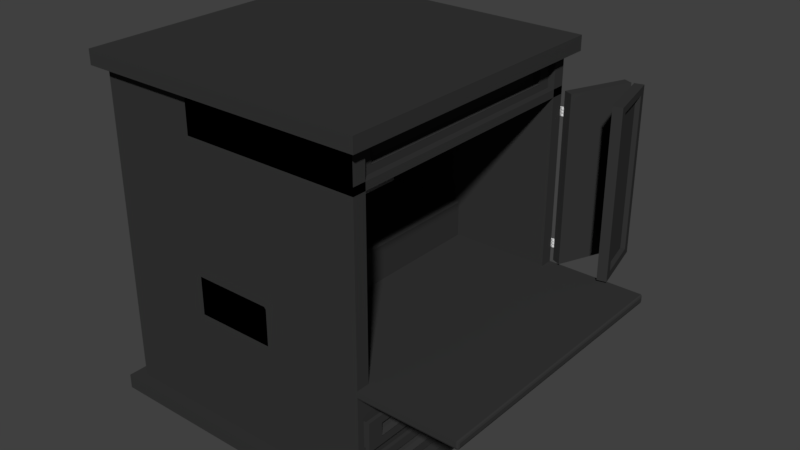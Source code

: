 # Source: altar03.blend  (saved by Blender 2.79.0; exported with 4.5.12 LTS)
import bpy
from mathutils import Matrix  # noqa: F401  (used for matrix-valued properties, if any)

bpy.ops.wm.read_factory_settings(use_empty=True)
scene = bpy.context.scene
scene.name = 'Scene'

# ---- collections
col_collection_1 = bpy.data.collections.new('Collection 1'); scene.collection.children.link(col_collection_1)

# ---- materials (node trees are filled in below, after node groups)
mat_material = bpy.data.materials.new('Material')
mat_material.alpha_threshold = 0.0
mat_material.use_transparent_shadow = False
mat_material.preview_render_type = 'FLAT'
mat_material.diffuse_color = (0.03741, 0.03741, 0.03741, 1.0)
mat_material.roughness = 0.5
mat_material.specular_intensity = 0.9
mat_material.line_color = (0.0, 0.0, 0.0, 1.0)
mat_material_001 = bpy.data.materials.new('Material.001')
mat_material_001.alpha_threshold = 0.0
mat_material_001.use_transparent_shadow = False
mat_material_001.roughness = 0.5

# ---- material node trees

# ---- world
world_world = bpy.data.worlds.new('World'); scene.world = world_world
world_world.color = (0.05088, 0.05088, 0.05088)
world_world.use_sun_shadow = False
world_world.sun_shadow_jitter_overblur = 0.0
world_world.cycles.sampling_method = 'MANUAL'

# ---- meshes
me_cube_015 = bpy.data.meshes.new('Cube.015')
me_cube_015.from_pydata([(-0.4442, -0.5943, 0.08085), (-0.4529, -0.5365, 0.215), (0.08897, -0.5894, 0.2984), (-0.4344, -0.6459, 0.2478), (-0.4485, -0.5523, 0.4648), (-0.437, -0.6199, 0.4851), (-0.8782, -0.5751, 0.06129), (-0.8715, -0.6148, 0.07321), (-0.8658, -0.6451, 0.1713), (-0.3629, -0.6254, 0.1407), (-0.3738, -0.5611, 0.1214), (-0.8834, -0.5411, 0.1401), (-0.05531, -0.5921, 0.1705), (-0.06044, -0.5582, 0.2493), (-0.04955, -0.6224, 0.2686), (-0.8632, -0.6544, 0.3182), (-0.8849, -0.5258, 0.2796), (-0.05785, -0.5674, 0.3961), (-0.3763, -0.5364, 0.3471), (-0.3587, -0.6404, 0.3783), (-0.05112, -0.6072, 0.4081), (-0.8824, -0.5351, 0.4264), (-0.367, -0.5854, 0.5058), (-0.8647, -0.6391, 0.4577), (-0.8766, -0.5654, 0.5246), (-0.8699, -0.6051, 0.5365), (-0.4442, -0.5943, 1.953), (-0.4529, -0.5365, 2.087), (0.08897, -0.5894, 2.171), (-0.4344, -0.6459, 2.12), (-0.4485, -0.5523, 2.337), (-0.437, -0.6199, 2.357), (-0.8782, -0.5751, 1.934), (-0.8715, -0.6148, 1.945), (-0.8658, -0.6451, 2.044), (-0.3629, -0.6254, 2.013), (-0.3738, -0.5611, 1.994), (-0.8834, -0.5411, 2.012), (-0.05531, -0.5921, 2.043), (-0.06044, -0.5582, 2.122), (-0.04955, -0.6224, 2.141), (-0.8632, -0.6544, 2.19), (-0.8849, -0.5258, 2.152), (-0.05785, -0.5674, 2.268), (-0.3763, -0.5364, 2.219), (-0.3587, -0.6404, 2.251), (-0.05112, -0.6072, 2.28), (-0.8824, -0.5351, 2.299), (-0.367, -0.5854, 2.378), (-0.8647, -0.6391, 2.33), (-0.8766, -0.5654, 2.397), (-0.8699, -0.6051, 2.409), (-1.815, -0.7252, -0.1223), (-1.815, -0.7252, 0.7975), (-1.815, -0.08314, -0.1223), (-1.815, -0.08314, 0.7975), (-0.8952, -0.7252, -0.1223), (-0.8952, -0.7252, 0.7975), (-0.8952, -0.08314, -0.1223), (-0.8952, -0.08314, 0.7975), (-1.815, -0.08314, 1.719), (-1.815, -0.08314, 0.7996), (-1.815, -0.7252, 1.719), (-1.815, -0.7252, 0.7996), (-1.815, -0.7252, 0.6356), (-1.815, -0.7252, 0.03962), (-1.815, -0.08314, 0.03962), (-1.815, -0.08314, 0.6356), (-0.8952, -0.08314, 0.03962), (-0.8952, -0.08314, 0.6356), (-0.8952, -0.7252, 0.03962), (-0.8952, -0.7252, 0.6356), (-0.8952, -0.7252, 0.7996), (-0.8952, -0.7252, 1.719), (-0.8952, -0.08314, 0.7996), (-0.8952, -0.08314, 1.719), (-1.815, -0.7252, 1.557), (-1.815, -0.7252, 0.9615), (-1.815, -0.08314, 0.9615), (-1.815, -0.08314, 1.557), (-0.8952, -0.08314, 0.9615), (-0.8952, -0.08314, 1.557), (-0.8952, -0.7252, 0.9615), (-0.8952, -0.7252, 1.557), (-1.815, -0.08314, 2.642), (-1.815, -0.08314, 1.722), (-1.815, -0.7252, 2.642), (-1.815, -0.7252, 1.722), (-0.8952, -0.7252, 1.722), (-0.8952, -0.7252, 2.642), (-0.8952, -0.08314, 1.722), (-0.8952, -0.08314, 2.642), (-1.815, -0.7252, 2.48), (-1.815, -0.7252, 1.884), (-1.815, -0.08314, 1.884), (-1.815, -0.08314, 2.48), (-0.8952, -0.08314, 1.884), (-0.8952, -0.08314, 2.48), (-0.8952, -0.7252, 1.884), (-0.8952, -0.7252, 2.48), (-1.815, -0.08314, 2.48), (-0.8952, -0.08314, 2.48), (-1.815, -0.08314, 2.588), (-0.8952, -0.08314, 2.588), (-2.077, -0.07869, 2.48), (-1.158, -0.0786, 2.48), (-2.077, -0.07869, 2.48), (-1.158, -0.0786, 2.48), (6.129, 0.5323, 1.926), (6.63, 0.5798, 2.058), (6.602, 0.516, 2.145), (5.682, 0.4908, 2.095), (6.494, 0.5677, 2.309), (5.908, 0.5127, 2.331), (5.948, 0.5649, 1.905), (5.603, 0.5326, 1.918), (5.341, 0.5082, 2.018), (5.921, 0.5042, 1.987), (6.478, 0.5565, 1.966), (6.243, 0.5929, 1.983), (6.462, 0.519, 2.016), (6.757, 0.5469, 2.094), (6.199, 0.4946, 2.116), (5.261, 0.5011, 2.165), (6.375, 0.6057, 2.122), (6.676, 0.5398, 2.241), (6.693, 0.5773, 2.191), (5.791, 0.4927, 2.225), (6.332, 0.5075, 2.255), (6.295, 0.5986, 2.269), (6.268, 0.5378, 2.351), (5.394, 0.5139, 2.304), (6.033, 0.5742, 2.368), (5.688, 0.5418, 2.381), (6.135, 0.5264, 0.04681), (6.637, 0.5739, 0.1789), (6.609, 0.51, 0.2653), (5.689, 0.4849, 0.2155), (6.501, 0.5617, 0.4293), (5.915, 0.5067, 0.4519), (5.954, 0.559, 0.02573), (5.61, 0.5267, 0.03904), (5.348, 0.5023, 0.1382), (5.928, 0.4983, 0.1079), (6.485, 0.5506, 0.08634), (6.249, 0.5869, 0.1034), (6.468, 0.5131, 0.1371), (6.763, 0.541, 0.2148), (6.206, 0.4887, 0.2363), (5.267, 0.4951, 0.2854), (6.382, 0.5997, 0.2423), (6.683, 0.5338, 0.3619), (6.699, 0.5714, 0.3111), (5.798, 0.4867, 0.346), (6.339, 0.5015, 0.3752), (6.302, 0.5926, 0.3895), (6.275, 0.5319, 0.4716), (5.4, 0.508, 0.4243), (6.039, 0.5682, 0.4886), (5.695, 0.5359, 0.502), (-2.219, -0.08466, 0.03144), (-2.221, -0.08278, 0.6274), (-1.476, -0.121, 0.03326), (-1.478, -0.1191, 0.6292), (-2.222, -0.08175, 0.9532), (-2.224, -0.07986, 1.549), (-1.479, -0.1181, 0.955), (-1.481, -0.1162, 1.551), (-2.226, -0.07883, 1.876), (-2.228, -0.07694, 2.472), (-1.483, -0.1151, 1.878), (-1.485, -0.1133, 2.474), (0.4697, 0.1615, -0.1411), (0.4665, 0.1644, 0.7787), (6.121, 0.6801, -0.1633), (6.118, 0.683, 0.7564), (1.213, 0.1252, -0.1392), (1.209, 0.1281, 0.7805), (6.864, 0.6438, -0.1615), (6.861, 0.6467, 0.7582), (6.115, 0.6859, 1.678), (6.118, 0.683, 0.7584), (0.4633, 0.1673, 1.7), (0.4665, 0.1644, 0.7807), (0.4671, 0.1639, 0.6168), (0.4691, 0.162, 0.02085), (6.121, 0.6806, -0.00143), (6.119, 0.6825, 0.5945), (6.864, 0.6443, 0.0003855), (6.862, 0.6462, 0.5963), (1.212, 0.1257, 0.02266), (1.21, 0.1276, 0.6186), (1.209, 0.1281, 0.7825), (1.206, 0.131, 1.702), (6.861, 0.6467, 0.7603), (6.858, 0.6496, 1.68), (0.4638, 0.1668, 1.539), (0.4659, 0.1649, 0.9426), (6.118, 0.6835, 0.9203), (6.116, 0.6854, 1.516), (6.861, 0.6472, 0.9222), (6.859, 0.6491, 1.518), (1.209, 0.1286, 0.9444), (1.207, 0.1305, 1.54), (6.112, 0.6888, 2.601), (6.115, 0.6859, 1.681), (0.4601, 0.1702, 2.623), (0.4633, 0.1673, 1.703), (1.206, 0.131, 1.705), (1.203, 0.1339, 2.625), (6.858, 0.6496, 1.683), (6.855, 0.6525, 2.603), (0.4606, 0.1697, 2.461), (0.4627, 0.1678, 1.865), (6.114, 0.6865, 1.843), (6.112, 0.6883, 2.439), (6.857, 0.6501, 1.845), (6.855, 0.652, 2.441), (1.206, 0.1315, 1.867), (1.204, 0.1334, 2.463), (1.214, 0.1259, 0.02265), (1.212, 0.1278, 0.6186), (0.4711, 0.1622, 0.02084), (0.469, 0.1641, 0.6168), (1.211, 0.1288, 0.9444), (1.209, 0.1307, 1.54), (0.4679, 0.1651, 0.9426), (0.4658, 0.167, 1.539), (1.208, 0.1317, 1.867), (1.206, 0.1336, 2.463), (0.4647, 0.168, 1.865), (0.4626, 0.1699, 2.461), (-1.203, 0.1238, 1.867), (-2.105, 0.04102, 1.871), (-1.816, 0.0903, 1.868), (0.2228, -0.06989, 1.876), (1.094, 0.01008, 1.873), (0.8109, -0.03764, 1.875), (-1.167, 0.1267, 2.463), (-2.11, 0.0402, 2.467), (-1.807, 0.09169, 2.464), (0.2005, -0.06986, 2.472), (1.082, 0.01108, 2.469), (0.7999, -0.03655, 2.471), (-1.2, 0.1209, 0.9443), (-2.102, 0.0381, 0.9478), (-1.812, 0.08738, 0.9456), (0.226, -0.07281, 0.9534), (1.098, 0.00716, 0.9499), (0.8141, -0.04056, 0.952), (-1.164, 0.1237, 1.54), (-2.107, 0.03728, 1.544), (-1.804, 0.08877, 1.542), (0.2037, -0.07278, 1.549), (1.085, 0.008159, 1.546), (0.8031, -0.03947, 1.548), (1.091, 0.007921, 0.624), (0.1895, -0.07484, 0.6276), (0.802, -0.04136, 0.6262), (-2.098, 0.03978, 0.6219), (-1.226, 0.1198, 0.6184), (-1.819, 0.08712, 0.6198), (-1.234, 0.117, 0.02251), (-2.116, 0.03604, 0.02599), (-1.825, 0.08443, 0.02386), (0.1539, -0.07772, 0.03166), (1.096, 0.008743, 0.02795), (0.7939, -0.04274, 0.03022), (-2.228, -0.07694, 2.472), (-1.485, -0.1133, 2.474), (0.4626, 0.1699, 2.461), (1.206, 0.1336, 2.463), (0.7999, -0.03655, 2.471), (1.082, 0.01108, 2.469), (-1.167, 0.1267, 2.463), (-1.807, 0.09169, 2.464), (0.2005, -0.06986, 2.472), (-2.11, 0.0402, 2.467), (-2.228, -0.0766, 2.579), (-1.485, -0.1129, 2.581), (0.4622, 0.1703, 2.569), (1.205, 0.1339, 2.57), (0.7996, -0.03622, 2.578), (1.082, 0.01142, 2.576), (-1.168, 0.127, 2.57), (-1.808, 0.09202, 2.572), (0.2001, -0.06952, 2.579), (-2.11, 0.04054, 2.574), (-1.476, -0.1213, -0.07026), (-2.219, -0.08499, -0.07208), (1.214, 0.1256, -0.08086), (0.4715, 0.1619, -0.08268), (0.7942, -0.04307, -0.0733), (1.097, 0.008415, -0.07557), (0.1542, -0.07805, -0.07186), (-1.233, 0.1166, -0.08101), (-1.825, 0.0841, -0.07966), (-2.116, 0.03571, -0.07753)], [], [(0, 7, 6), (0, 6, 10), (0, 10, 12), (0, 12, 9), (1, 11, 16), (2, 13, 17), (3, 14, 19), (1, 16, 18), (2, 17, 20), (3, 19, 15), (4, 21, 24), (5, 22, 25), (23, 5, 25), (25, 22, 24), (22, 4, 24), (15, 19, 23), (19, 5, 23), (20, 22, 5), (20, 17, 22), (17, 4, 22), (18, 21, 4), (18, 16, 21), (19, 20, 5), (19, 14, 20), (14, 2, 20), (17, 18, 4), (17, 13, 18), (13, 1, 18), (8, 3, 15), (9, 14, 3), (9, 12, 14), (12, 2, 14), (12, 13, 2), (12, 10, 13), (10, 1, 13), (10, 11, 1), (10, 6, 11), (8, 9, 3), (8, 7, 9), (7, 0, 9), (26, 33, 32), (26, 32, 36), (26, 36, 38), (26, 38, 35), (27, 37, 42), (28, 39, 43), (29, 40, 45), (27, 42, 44), (28, 43, 46), (29, 45, 41), (30, 47, 50), (31, 48, 51), (49, 31, 51), (51, 48, 50), (48, 30, 50), (41, 45, 49), (45, 31, 49), (46, 48, 31), (46, 43, 48), (43, 30, 48), (44, 47, 30), (44, 42, 47), (45, 46, 31), (45, 40, 46), (40, 28, 46), (43, 44, 30), (43, 39, 44), (39, 27, 44), (34, 29, 41), (35, 40, 29), (35, 38, 40), (38, 28, 40), (38, 39, 28), (38, 36, 39), (36, 27, 39), (36, 37, 27), (36, 32, 37), (34, 35, 29), (34, 33, 35), (33, 26, 35), (56, 70, 65, 52), (54, 66, 68, 58), (58, 68, 70, 56), (52, 65, 66, 54), (54, 58, 56, 52), (59, 55, 53, 57), (71, 57, 53, 64), (72, 82, 77, 63), (69, 59, 57, 71), (67, 55, 59, 69), (71, 64, 65, 70), (69, 71, 70, 68), (64, 67, 66, 65), (64, 53, 55, 67), (61, 78, 80, 74), (74, 80, 82, 72), (63, 77, 78, 61), (61, 74, 72, 63), (75, 60, 62, 73), (83, 73, 62, 76), (81, 75, 73, 83), (79, 60, 75, 81), (83, 76, 77, 82), (81, 83, 82, 80), (76, 79, 78, 77), (76, 62, 60, 79), (88, 98, 93, 87), (85, 94, 96, 90), (90, 96, 98, 88), (87, 93, 94, 85), (85, 90, 88, 87), (91, 84, 86, 89), (99, 89, 86, 92), (97, 91, 89, 99), (95, 84, 91, 97), (99, 92, 93, 98), (97, 99, 98, 96), (92, 95, 94, 93), (92, 86, 84, 95), (100, 101, 103, 102), (104, 105, 107, 106), (108, 115, 114), (108, 114, 118), (108, 118, 120), (108, 120, 117), (109, 119, 124), (110, 121, 125), (111, 122, 127), (109, 124, 126), (110, 125, 128), (111, 127, 123), (112, 129, 132), (113, 130, 133), (131, 113, 133), (133, 130, 132), (130, 112, 132), (123, 127, 131), (127, 113, 131), (128, 130, 113), (128, 125, 130), (125, 112, 130), (126, 129, 112), (126, 124, 129), (127, 128, 113), (127, 122, 128), (122, 110, 128), (125, 126, 112), (125, 121, 126), (121, 109, 126), (116, 111, 123), (117, 122, 111), (117, 120, 122), (120, 110, 122), (120, 121, 110), (120, 118, 121), (118, 109, 121), (118, 119, 109), (118, 114, 119), (116, 117, 111), (116, 115, 117), (115, 108, 117), (134, 141, 140), (134, 140, 144), (134, 144, 146), (134, 146, 143), (135, 145, 150), (136, 147, 151), (137, 148, 153), (135, 150, 152), (136, 151, 154), (137, 153, 149), (138, 155, 158), (139, 156, 159), (157, 139, 159), (159, 156, 158), (156, 138, 158), (149, 153, 157), (153, 139, 157), (154, 156, 139), (154, 151, 156), (151, 138, 156), (152, 155, 138), (152, 150, 155), (153, 154, 139), (153, 148, 154), (148, 136, 154), (151, 152, 138), (151, 147, 152), (147, 135, 152), (142, 137, 149), (143, 148, 137), (143, 146, 148), (146, 136, 148), (146, 147, 136), (146, 144, 147), (144, 135, 147), (144, 145, 135), (144, 140, 145), (142, 143, 137), (142, 141, 143), (141, 134, 143), (168, 169, 239, 233), (163, 162, 265, 257), (164, 165, 251, 245), (176, 190, 185, 172), (174, 186, 188, 178), (178, 188, 190, 176), (172, 185, 186, 174), (174, 178, 176, 172), (179, 175, 173, 177), (191, 177, 173, 184), (192, 202, 197, 183), (189, 179, 177, 191), (187, 175, 179, 189), (191, 184, 185, 190), (189, 191, 190, 188), (187, 189, 188, 186), (184, 187, 186, 185), (184, 173, 175, 187), (181, 198, 200, 194), (194, 200, 202, 192), (183, 197, 198, 181), (181, 194, 192, 183), (195, 180, 182, 193), (203, 193, 182, 196), (201, 195, 193, 203), (199, 180, 195, 201), (203, 196, 197, 202), (201, 203, 202, 200), (199, 201, 200, 198), (196, 199, 198, 197), (196, 182, 180, 199), (208, 218, 213, 207), (205, 214, 216, 210), (210, 216, 218, 208), (207, 213, 214, 205), (205, 210, 208, 207), (211, 204, 206, 209), (219, 209, 206, 212), (217, 211, 209, 219), (215, 204, 211, 217), (219, 212, 213, 218), (217, 219, 218, 216), (215, 217, 216, 214), (212, 215, 214, 213), (212, 206, 204, 215), (223, 221, 220, 222), (227, 225, 224, 226), (231, 229, 228, 230), (264, 262, 295, 296), (166, 164, 245, 247), (167, 166, 247, 253), (170, 168, 233, 235), (160, 161, 259, 263), (260, 256, 221, 223), (171, 170, 235, 241), (161, 163, 257, 259), (248, 244, 226, 224), (239, 169, 268, 277), (240, 239, 277, 275), (232, 238, 231, 230), (242, 236, 228, 229), (250, 254, 225, 227), (165, 167, 253, 251), (244, 250, 227, 226), (254, 248, 224, 225), (256, 266, 220, 221), (160, 263, 297, 289), (262, 260, 223, 222), (242, 229, 271, 273), (229, 231, 270, 271), (236, 242, 243, 237), (237, 243, 241, 235), (238, 232, 234, 240), (240, 234, 233, 239), (232, 236, 237, 234), (234, 237, 235, 233), (254, 250, 252, 255), (255, 252, 251, 253), (248, 254, 255, 249), (249, 255, 253, 247), (250, 244, 246, 252), (252, 246, 245, 251), (244, 248, 249, 246), (246, 249, 247, 245), (266, 256, 258, 267), (267, 258, 257, 265), (260, 262, 264, 261), (261, 264, 263, 259), (222, 220, 290, 291), (263, 264, 296, 297), (256, 260, 261, 258), (258, 261, 259, 257), (236, 232, 230, 228), (270, 274, 284, 280), (276, 272, 282, 286), (277, 268, 278, 287), (272, 273, 283, 282), (238, 240, 275, 274), (171, 241, 276, 269), (231, 238, 274, 270), (243, 242, 273, 272), (241, 243, 272, 276), (284, 283, 281, 280), (278, 279, 286, 287), (283, 284, 285, 282), (282, 285, 287, 286), (275, 277, 287, 285), (274, 275, 285, 284), (273, 271, 281, 283), (271, 270, 280, 281), (269, 276, 286, 279), (288, 289, 297, 294), (293, 295, 291, 290), (295, 293, 292, 296), (296, 292, 294, 297), (220, 266, 293, 290), (162, 160, 289, 288), (266, 267, 292, 293), (267, 265, 294, 292), (262, 222, 291, 295), (265, 162, 288, 294)])
me_cube_015.polygons.foreach_set('use_smooth', [1, 1, 1, 1, 1, 1, 1, 1, 1, 1, 1, 1, 1, 1, 1, 1, 1, 1, 1, 1, 1, 1, 1, 1, 1, 1, 1, 1, 1, 1, 1, 1, 1, 1, 1, 1, 1, 1, 1, 1, 1, 1, 1, 1, 1, 1, 1, 1, 1, 1, 1, 1, 1, 1, 1, 1, 1, 1, 1, 1, 1, 1, 1, 1, 1, 1, 1, 1, 1, 1, 1, 1, 1, 1, 1, 1, 1, 1, 1, 1, 0, 0, 0, 0, 0, 0, 0, 0, 0, 0, 0, 0, 0, 0, 0, 0, 0, 0, 0, 0, 0, 0, 0, 0, 0, 0, 0, 0, 0, 0, 0, 0, 0, 0, 0, 0, 0, 0, 0, 0, 0, 1, 1, 1, 1, 1, 1, 1, 1, 1, 1, 1, 1, 1, 1, 1, 1, 1, 1, 1, 1, 1, 1, 1, 1, 1, 1, 1, 1, 1, 1, 1, 1, 1, 1, 1, 1, 1, 1, 1, 1, 1, 1, 1, 1, 1, 1, 1, 1, 1, 1, 1, 1, 1, 1, 1, 1, 1, 1, 1, 1, 1, 1, 1, 1, 1, 1, 1, 1, 1, 1, 1, 1, 1, 1, 1, 1, 1, 1, 1, 1, 0, 0, 0, 0, 0, 0, 0, 0, 0, 0, 0, 0, 0, 0, 0, 0, 0, 0, 0, 0, 0, 0, 0, 0, 0, 0, 0, 0, 0, 0, 0, 0, 0, 0, 0, 0, 0, 0, 0, 0, 0, 0, 0, 0, 0, 0, 0, 0, 0, 0, 0, 0, 0, 0, 0, 0, 0, 0, 0, 0, 0, 0, 0, 0, 0, 0, 0, 0, 0, 0, 0, 0, 0, 0, 0, 0, 0, 0, 0, 0, 0, 0, 0, 0, 0, 0, 0, 0, 0, 0, 0, 0, 0, 0, 0, 0, 0, 0, 0, 0, 0, 0, 0, 0, 0, 0, 0, 0, 0, 0, 0, 0, 0, 0, 0, 0, 0, 0, 0, 0, 0])
me_cube_015.use_remesh_preserve_volume = False
me_cube_015.use_remesh_preserve_attributes = False
me_cube_015.use_mirror_vertex_groups = False
me_cube_015.update()
me_cube_014 = bpy.data.meshes.new('Cube.014')
me_cube_014.from_pydata([(-0.4442, -0.5943, 0.08085), (-0.4529, -0.5365, 0.215), (0.08897, -0.5894, 0.2984), (-0.4344, -0.6459, 0.2478), (-0.4485, -0.5523, 0.4648), (-0.437, -0.6199, 0.4851), (-0.8782, -0.5751, 0.06129), (-0.8715, -0.6148, 0.07321), (-0.8658, -0.6451, 0.1713), (-0.3629, -0.6254, 0.1407), (-0.3738, -0.5611, 0.1214), (-0.8834, -0.5411, 0.1401), (-0.05531, -0.5921, 0.1705), (-0.06044, -0.5582, 0.2493), (-0.04955, -0.6224, 0.2686), (-0.8632, -0.6544, 0.3182), (-0.8849, -0.5258, 0.2796), (-0.05785, -0.5674, 0.3961), (-0.3763, -0.5364, 0.3471), (-0.3587, -0.6404, 0.3783), (-0.05112, -0.6072, 0.4081), (-0.8824, -0.5351, 0.4264), (-0.367, -0.5854, 0.5058), (-0.8647, -0.6391, 0.4577), (-0.8766, -0.5654, 0.5246), (-0.8699, -0.6051, 0.5365), (-0.4442, -0.5943, 1.953), (-0.4529, -0.5365, 2.087), (0.08897, -0.5894, 2.171), (-0.4344, -0.6459, 2.12), (-0.4485, -0.5523, 2.337), (-0.437, -0.6199, 2.357), (-0.8782, -0.5751, 1.934), (-0.8715, -0.6148, 1.945), (-0.8658, -0.6451, 2.044), (-0.3629, -0.6254, 2.013), (-0.3738, -0.5611, 1.994), (-0.8834, -0.5411, 2.012), (-0.05531, -0.5921, 2.043), (-0.06044, -0.5582, 2.122), (-0.04955, -0.6224, 2.141), (-0.8632, -0.6544, 2.19), (-0.8849, -0.5258, 2.152), (-0.05785, -0.5674, 2.268), (-0.3763, -0.5364, 2.219), (-0.3587, -0.6404, 2.251), (-0.05112, -0.6072, 2.28), (-0.8824, -0.5351, 2.299), (-0.367, -0.5854, 2.378), (-0.8647, -0.6391, 2.33), (-0.8766, -0.5654, 2.397), (-0.8699, -0.6051, 2.409), (-1.815, -0.7252, -0.1223), (-1.815, -0.7252, 0.7975), (-1.815, -0.08314, -0.1223), (-1.815, -0.08314, 0.7975), (-0.8952, -0.7252, -0.1223), (-0.8952, -0.7252, 0.7975), (-0.8952, -0.08314, -0.1223), (-0.8952, -0.08314, 0.7975), (-1.815, -0.08314, 1.719), (-1.815, -0.08314, 0.7996), (-1.815, -0.7252, 1.719), (-1.815, -0.7252, 0.7996), (-1.815, -0.7252, 0.6356), (-1.815, -0.7252, 0.03962), (-1.815, -0.08314, 0.03962), (-1.815, -0.08314, 0.6356), (-0.8952, -0.08314, 0.03962), (-0.8952, -0.08314, 0.6356), (-0.8952, -0.7252, 0.03962), (-0.8952, -0.7252, 0.6356), (-0.8952, -0.7252, 0.7996), (-0.8952, -0.7252, 1.719), (-0.8952, -0.08314, 0.7996), (-0.8952, -0.08314, 1.719), (-1.815, -0.7252, 1.557), (-1.815, -0.7252, 0.9615), (-1.815, -0.08314, 0.9615), (-1.815, -0.08314, 1.557), (-0.8952, -0.08314, 0.9615), (-0.8952, -0.08314, 1.557), (-0.8952, -0.7252, 0.9615), (-0.8952, -0.7252, 1.557), (-1.815, -0.08314, 2.642), (-1.815, -0.08314, 1.722), (-1.815, -0.7252, 2.642), (-1.815, -0.7252, 1.722), (-0.8952, -0.7252, 1.722), (-0.8952, -0.7252, 2.642), (-0.8952, -0.08314, 1.722), (-0.8952, -0.08314, 2.642), (-1.815, -0.7252, 2.48), (-1.815, -0.7252, 1.884), (-1.815, -0.08314, 1.884), (-1.815, -0.08314, 2.48), (-0.8952, -0.08314, 1.884), (-0.8952, -0.08314, 2.48), (-0.8952, -0.7252, 1.884), (-0.8952, -0.7252, 2.48), (-1.815, -0.08314, 2.48), (-0.8952, -0.08314, 2.48), (-1.815, -0.08314, 2.588), (-0.8952, -0.08314, 2.588), (-1.583, -0.1153, 2.482), (-0.7967, -0.1473, 2.483), (-1.583, -0.1153, 2.482), (-0.7967, -0.1473, 2.483), (10.19, 0.1201, 1.946), (10.98, 0.1432, 2.079), (10.46, 0.08969, 2.165), (9.479, 0.1003, 2.113), (10.76, 0.1377, 2.329), (9.836, 0.1111, 2.35), (10.29, 0.1542, 1.925), (9.741, 0.1387, 1.937), (9.325, 0.127, 2.036), (9.79, 0.1034, 2.006), (10.67, 0.1286, 1.986), (10.75, 0.1678, 2.003), (10.37, 0.09715, 2.037), (10.83, 0.1107, 2.115), (9.95, 0.0855, 2.135), (9.198, 0.1238, 2.183), (10.96, 0.1742, 2.142), (10.7, 0.1075, 2.262), (11.01, 0.1389, 2.211), (9.583, 0.09811, 2.244), (10.16, 0.09189, 2.274), (10.84, 0.171, 2.289), (10.34, 0.1201, 2.371), (9.407, 0.1302, 2.322), (10.42, 0.1593, 2.388), (9.874, 0.1437, 2.4), (10.19, 0.1141, 0.06644), (10.99, 0.1372, 0.1997), (10.47, 0.08374, 0.2855), (9.486, 0.09433, 0.2341), (10.77, 0.1317, 0.4497), (9.843, 0.1052, 0.471), (10.29, 0.1483, 0.04535), (9.748, 0.1327, 0.05786), (9.332, 0.1211, 0.1564), (9.797, 0.09742, 0.127), (10.68, 0.1226, 0.1067), (10.76, 0.1619, 0.1237), (10.37, 0.0912, 0.1571), (10.84, 0.1048, 0.2355), (9.956, 0.07956, 0.2557), (9.204, 0.1178, 0.3034), (10.97, 0.1683, 0.2629), (10.71, 0.1015, 0.3825), (11.02, 0.133, 0.332), (9.59, 0.09217, 0.3648), (10.17, 0.08594, 0.395), (10.84, 0.165, 0.4099), (10.35, 0.1141, 0.4915), (9.414, 0.1242, 0.4426), (10.43, 0.1534, 0.5085), (9.88, 0.1378, 0.521), (-1.689, -0.1163, 0.03301), (-1.691, -0.1144, 0.629), (-1.337, -0.1732, 0.03567), (-1.339, -0.1713, 0.6316), (-1.692, -0.1134, 0.9548), (-1.694, -0.1115, 1.551), (-1.34, -0.1703, 0.9574), (-1.342, -0.1684, 1.553), (-1.695, -0.1105, 1.878), (-1.697, -0.1086, 2.473), (-1.343, -0.1674, 1.88), (-1.345, -0.1655, 2.476), (2.525, 7.75e-05, -0.1333), (2.522, 0.002988, 0.7865), (11.38, 0.2458, -0.1424), (11.38, 0.2487, 0.7773), (2.877, -0.05683, -0.1306), (2.874, -0.05392, 0.7892), (11.73, 0.1889, -0.1398), (11.73, 0.1918, 0.78), (11.38, 0.2516, 1.699), (11.38, 0.2487, 0.7793), (2.519, 0.005905, 1.708), (2.522, 0.002994, 0.7885), (2.522, 0.002476, 0.6246), (2.524, 0.0005897, 0.02864), (11.38, 0.2463, 0.01947), (11.38, 0.2482, 0.6154), (11.73, 0.1894, 0.02214), (11.73, 0.1913, 0.6181), (2.876, -0.05631, 0.03131), (2.874, -0.05443, 0.6273), (2.874, -0.05391, 0.7912), (2.871, -0.051, 1.711), (11.73, 0.1918, 0.782), (11.73, 0.1947, 1.702), (2.519, 0.005393, 1.546), (2.521, 0.003507, 0.9504), (11.38, 0.2492, 0.9413), (11.38, 0.2511, 1.537), (11.73, 0.1923, 0.9439), (11.73, 0.1942, 1.54), (2.873, -0.0534, 0.9531), (2.871, -0.05151, 1.549), (11.37, 0.2546, 2.622), (11.38, 0.2516, 1.702), (2.515, 0.008825, 2.631), (2.519, 0.005914, 1.711), (2.871, -0.05099, 1.714), (2.867, -0.04808, 2.634), (11.73, 0.1947, 1.705), (11.72, 0.1977, 2.624), (2.516, 0.008313, 2.469), (2.518, 0.006427, 1.873), (11.38, 0.2522, 1.864), (11.37, 0.254, 2.46), (11.73, 0.1953, 1.867), (11.73, 0.1971, 2.463), (2.87, -0.05048, 1.876), (2.868, -0.04859, 2.472), (2.88, -0.05623, 0.0313), (2.877, -0.05434, 0.6272), (2.527, 0.0006758, 0.02864), (2.525, 0.002562, 0.6246), (2.876, -0.05331, 0.9531), (2.874, -0.05142, 1.549), (2.524, 0.003593, 0.9504), (2.522, 0.005479, 1.546), (2.873, -0.05039, 1.876), (2.871, -0.0485, 2.472), (2.521, 0.006513, 1.873), (2.519, 0.008399, 2.469), (0.7532, 0.02688, 1.872), (-0.6603, -0.01234, 1.873), (-0.03012, 0.01965, 1.872), (0.4648, -0.1882, 1.882), (1.831, -0.1503, 1.88), (1.218, -0.1812, 1.881), (0.791, 0.0283, 2.468), (-0.6857, -0.01267, 2.469), (-0.02735, 0.02075, 2.468), (0.431, -0.1872, 2.477), (1.813, -0.1488, 2.476), (1.202, -0.1796, 2.477), (0.7564, 0.02396, 0.9491), (-0.6571, -0.01526, 0.9506), (-0.0269, 0.01673, 0.9492), (0.468, -0.1911, 0.9588), (1.834, -0.1532, 0.9574), (1.221, -0.1841, 0.9586), (0.7943, 0.02538, 1.545), (-0.6825, -0.01559, 1.547), (-0.02413, 0.01783, 1.545), (0.4342, -0.1901, 1.555), (1.816, -0.1517, 1.553), (1.205, -0.1826, 1.555), (1.843, -0.1525, 0.6315), (0.4292, -0.1917, 0.6329), (1.212, -0.1844, 0.6328), (-0.6325, -0.01407, 0.6246), (0.7333, 0.02383, 0.6232), (-0.02602, 0.01661, 0.6234), (0.7201, 0.02149, 0.02729), (-0.6621, -0.01684, 0.02872), (-0.03768, 0.01433, 0.02744), (0.3913, -0.1931, 0.03696), (1.868, -0.1521, 0.03543), (1.21, -0.1855, 0.0368), (-1.697, -0.1086, 2.473), (-1.345, -0.1655, 2.476), (2.519, 0.008399, 2.469), (2.871, -0.0485, 2.472), (1.202, -0.1796, 2.477), (1.813, -0.1488, 2.476), (0.791, 0.0283, 2.468), (-0.02735, 0.02075, 2.468), (0.431, -0.1872, 2.477), (-0.6857, -0.01267, 2.469), (-1.698, -0.1082, 2.581), (-1.346, -0.1651, 2.583), (2.519, 0.008738, 2.576), (2.871, -0.04817, 2.579), (1.201, -0.1793, 2.585), (1.813, -0.1485, 2.583), (0.7907, 0.02864, 2.575), (-0.02772, 0.02109, 2.575), (0.4306, -0.1868, 2.585), (-0.6861, -0.01233, 2.577), (-1.336, -0.1735, -0.06785), (-1.688, -0.1166, -0.07051), (2.88, -0.05656, -0.07222), (2.528, 0.000348, -0.07488), (1.21, -0.1859, -0.06672), (1.868, -0.1525, -0.06809), (0.3917, -0.1934, -0.06656), (0.7205, 0.02117, -0.07623), (-0.03731, 0.01401, -0.07607), (-0.6618, -0.01716, -0.0748)], [], [(0, 7, 6), (0, 6, 10), (0, 10, 12), (0, 12, 9), (1, 11, 16), (2, 13, 17), (3, 14, 19), (1, 16, 18), (2, 17, 20), (3, 19, 15), (4, 21, 24), (5, 22, 25), (23, 5, 25), (25, 22, 24), (22, 4, 24), (15, 19, 23), (19, 5, 23), (20, 22, 5), (20, 17, 22), (17, 4, 22), (18, 21, 4), (18, 16, 21), (19, 20, 5), (19, 14, 20), (14, 2, 20), (17, 18, 4), (17, 13, 18), (13, 1, 18), (8, 3, 15), (9, 14, 3), (9, 12, 14), (12, 2, 14), (12, 13, 2), (12, 10, 13), (10, 1, 13), (10, 11, 1), (10, 6, 11), (8, 9, 3), (8, 7, 9), (7, 0, 9), (26, 33, 32), (26, 32, 36), (26, 36, 38), (26, 38, 35), (27, 37, 42), (28, 39, 43), (29, 40, 45), (27, 42, 44), (28, 43, 46), (29, 45, 41), (30, 47, 50), (31, 48, 51), (49, 31, 51), (51, 48, 50), (48, 30, 50), (41, 45, 49), (45, 31, 49), (46, 48, 31), (46, 43, 48), (43, 30, 48), (44, 47, 30), (44, 42, 47), (45, 46, 31), (45, 40, 46), (40, 28, 46), (43, 44, 30), (43, 39, 44), (39, 27, 44), (34, 29, 41), (35, 40, 29), (35, 38, 40), (38, 28, 40), (38, 39, 28), (38, 36, 39), (36, 27, 39), (36, 37, 27), (36, 32, 37), (34, 35, 29), (34, 33, 35), (33, 26, 35), (56, 70, 65, 52), (54, 66, 68, 58), (58, 68, 70, 56), (52, 65, 66, 54), (54, 58, 56, 52), (59, 55, 53, 57), (71, 57, 53, 64), (72, 82, 77, 63), (69, 59, 57, 71), (67, 55, 59, 69), (71, 64, 65, 70), (69, 71, 70, 68), (64, 67, 66, 65), (64, 53, 55, 67), (61, 78, 80, 74), (74, 80, 82, 72), (63, 77, 78, 61), (61, 74, 72, 63), (75, 60, 62, 73), (83, 73, 62, 76), (81, 75, 73, 83), (79, 60, 75, 81), (83, 76, 77, 82), (81, 83, 82, 80), (76, 79, 78, 77), (76, 62, 60, 79), (88, 98, 93, 87), (85, 94, 96, 90), (90, 96, 98, 88), (87, 93, 94, 85), (85, 90, 88, 87), (91, 84, 86, 89), (99, 89, 86, 92), (97, 91, 89, 99), (95, 84, 91, 97), (99, 92, 93, 98), (97, 99, 98, 96), (92, 95, 94, 93), (92, 86, 84, 95), (100, 101, 103, 102), (104, 105, 107, 106), (108, 115, 114), (108, 114, 118), (108, 118, 120), (108, 120, 117), (109, 119, 124), (110, 121, 125), (111, 122, 127), (109, 124, 126), (110, 125, 128), (111, 127, 123), (112, 129, 132), (113, 130, 133), (131, 113, 133), (133, 130, 132), (130, 112, 132), (123, 127, 131), (127, 113, 131), (128, 130, 113), (128, 125, 130), (125, 112, 130), (126, 129, 112), (126, 124, 129), (127, 128, 113), (127, 122, 128), (122, 110, 128), (125, 126, 112), (125, 121, 126), (121, 109, 126), (116, 111, 123), (117, 122, 111), (117, 120, 122), (120, 110, 122), (120, 121, 110), (120, 118, 121), (118, 109, 121), (118, 119, 109), (118, 114, 119), (116, 117, 111), (116, 115, 117), (115, 108, 117), (134, 141, 140), (134, 140, 144), (134, 144, 146), (134, 146, 143), (135, 145, 150), (136, 147, 151), (137, 148, 153), (135, 150, 152), (136, 151, 154), (137, 153, 149), (138, 155, 158), (139, 156, 159), (157, 139, 159), (159, 156, 158), (156, 138, 158), (149, 153, 157), (153, 139, 157), (154, 156, 139), (154, 151, 156), (151, 138, 156), (152, 155, 138), (152, 150, 155), (153, 154, 139), (153, 148, 154), (148, 136, 154), (151, 152, 138), (151, 147, 152), (147, 135, 152), (142, 137, 149), (143, 148, 137), (143, 146, 148), (146, 136, 148), (146, 147, 136), (146, 144, 147), (144, 135, 147), (144, 145, 135), (144, 140, 145), (142, 143, 137), (142, 141, 143), (141, 134, 143), (168, 169, 239, 233), (163, 162, 265, 257), (164, 165, 251, 245), (176, 190, 185, 172), (174, 186, 188, 178), (178, 188, 190, 176), (172, 185, 186, 174), (174, 178, 176, 172), (179, 175, 173, 177), (191, 177, 173, 184), (192, 202, 197, 183), (189, 179, 177, 191), (187, 175, 179, 189), (191, 184, 185, 190), (189, 191, 190, 188), (187, 189, 188, 186), (184, 187, 186, 185), (184, 173, 175, 187), (181, 198, 200, 194), (194, 200, 202, 192), (183, 197, 198, 181), (181, 194, 192, 183), (195, 180, 182, 193), (203, 193, 182, 196), (201, 195, 193, 203), (199, 180, 195, 201), (203, 196, 197, 202), (201, 203, 202, 200), (199, 201, 200, 198), (196, 199, 198, 197), (196, 182, 180, 199), (208, 218, 213, 207), (205, 214, 216, 210), (210, 216, 218, 208), (207, 213, 214, 205), (205, 210, 208, 207), (211, 204, 206, 209), (219, 209, 206, 212), (217, 211, 209, 219), (215, 204, 211, 217), (219, 212, 213, 218), (217, 219, 218, 216), (215, 217, 216, 214), (212, 215, 214, 213), (212, 206, 204, 215), (223, 221, 220, 222), (227, 225, 224, 226), (231, 229, 228, 230), (264, 262, 295, 296), (166, 164, 245, 247), (167, 166, 247, 253), (170, 168, 233, 235), (160, 161, 259, 263), (260, 256, 221, 223), (171, 170, 235, 241), (161, 163, 257, 259), (248, 244, 226, 224), (239, 169, 268, 277), (240, 239, 277, 275), (232, 238, 231, 230), (242, 236, 228, 229), (250, 254, 225, 227), (165, 167, 253, 251), (244, 250, 227, 226), (254, 248, 224, 225), (256, 266, 220, 221), (160, 263, 297, 289), (262, 260, 223, 222), (242, 229, 271, 273), (229, 231, 270, 271), (236, 242, 243, 237), (237, 243, 241, 235), (238, 232, 234, 240), (240, 234, 233, 239), (232, 236, 237, 234), (234, 237, 235, 233), (254, 250, 252, 255), (255, 252, 251, 253), (248, 254, 255, 249), (249, 255, 253, 247), (250, 244, 246, 252), (252, 246, 245, 251), (244, 248, 249, 246), (246, 249, 247, 245), (266, 256, 258, 267), (267, 258, 257, 265), (260, 262, 264, 261), (261, 264, 263, 259), (222, 220, 290, 291), (263, 264, 296, 297), (256, 260, 261, 258), (258, 261, 259, 257), (236, 232, 230, 228), (270, 274, 284, 280), (276, 272, 282, 286), (277, 268, 278, 287), (272, 273, 283, 282), (238, 240, 275, 274), (171, 241, 276, 269), (231, 238, 274, 270), (243, 242, 273, 272), (241, 243, 272, 276), (284, 283, 281, 280), (278, 279, 286, 287), (283, 284, 285, 282), (282, 285, 287, 286), (275, 277, 287, 285), (274, 275, 285, 284), (273, 271, 281, 283), (271, 270, 280, 281), (269, 276, 286, 279), (288, 289, 297, 294), (293, 295, 291, 290), (295, 293, 292, 296), (296, 292, 294, 297), (220, 266, 293, 290), (162, 160, 289, 288), (266, 267, 292, 293), (267, 265, 294, 292), (262, 222, 291, 295), (265, 162, 288, 294)])
me_cube_014.polygons.foreach_set('use_smooth', [1, 1, 1, 1, 1, 1, 1, 1, 1, 1, 1, 1, 1, 1, 1, 1, 1, 1, 1, 1, 1, 1, 1, 1, 1, 1, 1, 1, 1, 1, 1, 1, 1, 1, 1, 1, 1, 1, 1, 1, 1, 1, 1, 1, 1, 1, 1, 1, 1, 1, 1, 1, 1, 1, 1, 1, 1, 1, 1, 1, 1, 1, 1, 1, 1, 1, 1, 1, 1, 1, 1, 1, 1, 1, 1, 1, 1, 1, 1, 1, 0, 0, 0, 0, 0, 0, 0, 0, 0, 0, 0, 0, 0, 0, 0, 0, 0, 0, 0, 0, 0, 0, 0, 0, 0, 0, 0, 0, 0, 0, 0, 0, 0, 0, 0, 0, 0, 0, 0, 0, 0, 1, 1, 1, 1, 1, 1, 1, 1, 1, 1, 1, 1, 1, 1, 1, 1, 1, 1, 1, 1, 1, 1, 1, 1, 1, 1, 1, 1, 1, 1, 1, 1, 1, 1, 1, 1, 1, 1, 1, 1, 1, 1, 1, 1, 1, 1, 1, 1, 1, 1, 1, 1, 1, 1, 1, 1, 1, 1, 1, 1, 1, 1, 1, 1, 1, 1, 1, 1, 1, 1, 1, 1, 1, 1, 1, 1, 1, 1, 1, 1, 0, 0, 0, 0, 0, 0, 0, 0, 0, 0, 0, 0, 0, 0, 0, 0, 0, 0, 0, 0, 0, 0, 0, 0, 0, 0, 0, 0, 0, 0, 0, 0, 0, 0, 0, 0, 0, 0, 0, 0, 0, 0, 0, 0, 0, 0, 0, 0, 0, 0, 0, 0, 0, 0, 0, 0, 0, 0, 0, 0, 0, 0, 0, 0, 0, 0, 0, 0, 0, 0, 0, 0, 0, 0, 0, 0, 0, 0, 0, 0, 0, 0, 0, 0, 0, 0, 0, 0, 0, 0, 0, 0, 0, 0, 0, 0, 0, 0, 0, 0, 0, 0, 0, 0, 0, 0, 0, 0, 0, 0, 0, 0, 0, 0, 0, 0, 0, 0, 0, 0, 0])
me_cube_014.use_remesh_preserve_volume = False
me_cube_014.use_remesh_preserve_attributes = False
me_cube_014.use_mirror_vertex_groups = False
me_cube_014.update()
me_cube_013 = bpy.data.meshes.new('Cube.013')
me_cube_013.from_pydata([(-0.4442, -0.5943, 0.08085), (-0.4529, -0.5365, 0.215), (0.08897, -0.5894, 0.2984), (-0.4344, -0.6459, 0.2478), (-0.4485, -0.5523, 0.4648), (-0.437, -0.6199, 0.4851), (-0.8782, -0.5751, 0.06129), (-0.8715, -0.6148, 0.07321), (-0.8658, -0.6451, 0.1713), (-0.3629, -0.6254, 0.1407), (-0.3738, -0.5611, 0.1214), (-0.8834, -0.5411, 0.1401), (-0.05531, -0.5921, 0.1705), (-0.06044, -0.5582, 0.2493), (-0.04955, -0.6224, 0.2686), (-0.8632, -0.6544, 0.3182), (-0.8849, -0.5258, 0.2796), (-0.05785, -0.5674, 0.3961), (-0.3763, -0.5364, 0.3471), (-0.3587, -0.6404, 0.3783), (-0.05112, -0.6072, 0.4081), (-0.8824, -0.5351, 0.4264), (-0.367, -0.5854, 0.5058), (-0.8647, -0.6391, 0.4577), (-0.8766, -0.5654, 0.5246), (-0.8699, -0.6051, 0.5365), (-0.4442, -0.5943, 1.953), (-0.4529, -0.5365, 2.087), (0.08897, -0.5894, 2.171), (-0.4344, -0.6459, 2.12), (-0.4485, -0.5523, 2.337), (-0.437, -0.6199, 2.357), (-0.8782, -0.5751, 1.934), (-0.8715, -0.6148, 1.945), (-0.8658, -0.6451, 2.044), (-0.3629, -0.6254, 2.013), (-0.3738, -0.5611, 1.994), (-0.8834, -0.5411, 2.012), (-0.05531, -0.5921, 2.043), (-0.06044, -0.5582, 2.122), (-0.04955, -0.6224, 2.141), (-0.8632, -0.6544, 2.19), (-0.8849, -0.5258, 2.152), (-0.05785, -0.5674, 2.268), (-0.3763, -0.5364, 2.219), (-0.3587, -0.6404, 2.251), (-0.05112, -0.6072, 2.28), (-0.8824, -0.5351, 2.299), (-0.367, -0.5854, 2.378), (-0.8647, -0.6391, 2.33), (-0.8766, -0.5654, 2.397), (-0.8699, -0.6051, 2.409), (-1.815, -0.7252, -0.1223), (-1.815, -0.7252, 0.7975), (-1.815, -0.08314, -0.1223), (-1.815, -0.08314, 0.7975), (-0.8952, -0.7252, -0.1223), (-0.8952, -0.7252, 0.7975), (-0.8952, -0.08314, -0.1223), (-0.8952, -0.08314, 0.7975), (-1.815, -0.08314, 1.719), (-1.815, -0.08314, 0.7996), (-1.815, -0.7252, 1.719), (-1.815, -0.7252, 0.7996), (-1.815, -0.7252, 0.6356), (-1.815, -0.7252, 0.03962), (-1.815, -0.08314, 0.03962), (-1.815, -0.08314, 0.6356), (-0.8952, -0.08314, 0.03962), (-0.8952, -0.08314, 0.6356), (-0.8952, -0.7252, 0.03962), (-0.8952, -0.7252, 0.6356), (-0.8952, -0.7252, 0.7996), (-0.8952, -0.7252, 1.719), (-0.8952, -0.08314, 0.7996), (-0.8952, -0.08314, 1.719), (-1.815, -0.7252, 1.557), (-1.815, -0.7252, 0.9615), (-1.815, -0.08314, 0.9615), (-1.815, -0.08314, 1.557), (-0.8952, -0.08314, 0.9615), (-0.8952, -0.08314, 1.557), (-0.8952, -0.7252, 0.9615), (-0.8952, -0.7252, 1.557), (-1.815, -0.08314, 2.642), (-1.815, -0.08314, 1.722), (-1.815, -0.7252, 2.642), (-1.815, -0.7252, 1.722), (-0.8952, -0.7252, 1.722), (-0.8952, -0.7252, 2.642), (-0.8952, -0.08314, 1.722), (-0.8952, -0.08314, 2.642), (-1.815, -0.7252, 2.48), (-1.815, -0.7252, 1.884), (-1.815, -0.08314, 1.884), (-1.815, -0.08314, 2.48), (-0.8952, -0.08314, 1.884), (-0.8952, -0.08314, 2.48), (-0.8952, -0.7252, 1.884), (-0.8952, -0.7252, 2.48), (-1.815, -0.08314, 2.48), (-0.8952, -0.08314, 2.48), (-1.815, -0.08314, 2.588), (-0.8952, -0.08314, 2.588), (-2.077, -0.07869, 2.48), (-1.158, -0.0786, 2.48), (-2.077, -0.07869, 2.48), (-1.158, -0.0786, 2.48), (6.129, 0.5323, 1.926), (6.63, 0.5798, 2.058), (6.602, 0.516, 2.145), (5.682, 0.4908, 2.095), (6.494, 0.5677, 2.309), (5.908, 0.5127, 2.331), (5.948, 0.5649, 1.905), (5.603, 0.5326, 1.918), (5.341, 0.5082, 2.018), (5.921, 0.5042, 1.987), (6.478, 0.5565, 1.966), (6.243, 0.5929, 1.983), (6.462, 0.519, 2.016), (6.757, 0.5469, 2.094), (6.199, 0.4946, 2.116), (5.261, 0.5011, 2.165), (6.375, 0.6057, 2.122), (6.676, 0.5398, 2.241), (6.693, 0.5773, 2.191), (5.791, 0.4927, 2.225), (6.332, 0.5075, 2.255), (6.295, 0.5986, 2.269), (6.268, 0.5378, 2.351), (5.394, 0.5139, 2.304), (6.033, 0.5742, 2.368), (5.688, 0.5418, 2.381), (6.135, 0.5264, 0.04681), (6.637, 0.5739, 0.1789), (6.609, 0.51, 0.2653), (5.689, 0.4849, 0.2155), (6.501, 0.5617, 0.4293), (5.915, 0.5067, 0.4519), (5.954, 0.559, 0.02573), (5.61, 0.5267, 0.03904), (5.348, 0.5023, 0.1382), (5.928, 0.4983, 0.1079), (6.485, 0.5506, 0.08634), (6.249, 0.5869, 0.1034), (6.468, 0.5131, 0.1371), (6.763, 0.541, 0.2148), (6.206, 0.4887, 0.2363), (5.267, 0.4951, 0.2854), (6.382, 0.5997, 0.2423), (6.683, 0.5338, 0.3619), (6.699, 0.5714, 0.3111), (5.798, 0.4867, 0.346), (6.339, 0.5015, 0.3752), (6.302, 0.5926, 0.3895), (6.275, 0.5319, 0.4716), (5.4, 0.508, 0.4243), (6.039, 0.5682, 0.4886), (5.695, 0.5359, 0.502), (-2.219, -0.08466, 0.03144), (-2.221, -0.08278, 0.6274), (-1.476, -0.121, 0.03326), (-1.478, -0.1191, 0.6292), (-2.222, -0.08175, 0.9532), (-2.224, -0.07986, 1.549), (-1.479, -0.1181, 0.955), (-1.481, -0.1162, 1.551), (-2.226, -0.07883, 1.876), (-2.228, -0.07694, 2.472), (-1.483, -0.1151, 1.878), (-1.485, -0.1133, 2.474), (0.4697, 0.1615, -0.1411), (0.4665, 0.1644, 0.7787), (6.121, 0.6801, -0.1633), (6.118, 0.683, 0.7564), (1.213, 0.1252, -0.1392), (1.209, 0.1281, 0.7805), (6.864, 0.6438, -0.1615), (6.861, 0.6467, 0.7582), (6.115, 0.6859, 1.678), (6.118, 0.683, 0.7584), (0.4633, 0.1673, 1.7), (0.4665, 0.1644, 0.7807), (0.4671, 0.1639, 0.6168), (0.4691, 0.162, 0.02085), (6.121, 0.6806, -0.00143), (6.119, 0.6825, 0.5945), (6.864, 0.6443, 0.0003855), (6.862, 0.6462, 0.5963), (1.212, 0.1257, 0.02266), (1.21, 0.1276, 0.6186), (1.209, 0.1281, 0.7825), (1.206, 0.131, 1.702), (6.861, 0.6467, 0.7603), (6.858, 0.6496, 1.68), (0.4638, 0.1668, 1.539), (0.4659, 0.1649, 0.9426), (6.118, 0.6835, 0.9203), (6.116, 0.6854, 1.516), (6.861, 0.6472, 0.9222), (6.859, 0.6491, 1.518), (1.209, 0.1286, 0.9444), (1.207, 0.1305, 1.54), (6.112, 0.6888, 2.601), (6.115, 0.6859, 1.681), (0.4601, 0.1702, 2.623), (0.4633, 0.1673, 1.703), (1.206, 0.131, 1.705), (1.203, 0.1339, 2.625), (6.858, 0.6496, 1.683), (6.855, 0.6525, 2.603), (0.4606, 0.1697, 2.461), (0.4627, 0.1678, 1.865), (6.114, 0.6865, 1.843), (6.112, 0.6883, 2.439), (6.857, 0.6501, 1.845), (6.855, 0.652, 2.441), (1.206, 0.1315, 1.867), (1.204, 0.1334, 2.463), (1.214, 0.1259, 0.02265), (1.212, 0.1278, 0.6186), (0.4711, 0.1622, 0.02084), (0.469, 0.1641, 0.6168), (1.211, 0.1288, 0.9444), (1.209, 0.1307, 1.54), (0.4679, 0.1651, 0.9426), (0.4658, 0.167, 1.539), (1.208, 0.1317, 1.867), (1.206, 0.1336, 2.463), (0.4647, 0.168, 1.865), (0.4626, 0.1699, 2.461), (-1.203, 0.1238, 1.867), (-2.105, 0.04102, 1.871), (-1.816, 0.0903, 1.868), (0.2228, -0.06989, 1.876), (1.094, 0.01008, 1.873), (0.8109, -0.03764, 1.875), (-1.167, 0.1267, 2.463), (-2.11, 0.0402, 2.467), (-1.807, 0.09169, 2.464), (0.2005, -0.06986, 2.472), (1.082, 0.01108, 2.469), (0.7999, -0.03655, 2.471), (-1.2, 0.1209, 0.9443), (-2.102, 0.0381, 0.9478), (-1.812, 0.08738, 0.9456), (0.226, -0.07281, 0.9534), (1.098, 0.00716, 0.9499), (0.8141, -0.04056, 0.952), (-1.164, 0.1237, 1.54), (-2.107, 0.03728, 1.544), (-1.804, 0.08877, 1.542), (0.2037, -0.07278, 1.549), (1.085, 0.008159, 1.546), (0.8031, -0.03947, 1.548), (1.091, 0.007921, 0.624), (0.1895, -0.07484, 0.6276), (0.802, -0.04136, 0.6262), (-2.098, 0.03978, 0.6219), (-1.226, 0.1198, 0.6184), (-1.819, 0.08712, 0.6198), (-1.234, 0.117, 0.02251), (-2.116, 0.03604, 0.02599), (-1.825, 0.08443, 0.02386), (0.1539, -0.07772, 0.03166), (1.096, 0.008743, 0.02795), (0.7939, -0.04274, 0.03022), (-2.228, -0.07694, 2.472), (-1.485, -0.1133, 2.474), (0.4626, 0.1699, 2.461), (1.206, 0.1336, 2.463), (0.7999, -0.03655, 2.471), (1.082, 0.01108, 2.469), (-1.167, 0.1267, 2.463), (-1.807, 0.09169, 2.464), (0.2005, -0.06986, 2.472), (-2.11, 0.0402, 2.467), (-2.228, -0.0766, 2.579), (-1.485, -0.1129, 2.581), (0.4622, 0.1703, 2.569), (1.205, 0.1339, 2.57), (0.7996, -0.03622, 2.578), (1.082, 0.01142, 2.576), (-1.168, 0.127, 2.57), (-1.808, 0.09202, 2.572), (0.2001, -0.06952, 2.579), (-2.11, 0.04054, 2.574), (-1.476, -0.1213, -0.07026), (-2.219, -0.08499, -0.07208), (1.214, 0.1256, -0.08086), (0.4715, 0.1619, -0.08268), (0.7942, -0.04307, -0.0733), (1.097, 0.008415, -0.07557), (0.1542, -0.07805, -0.07186), (-1.233, 0.1166, -0.08101), (-1.825, 0.0841, -0.07966), (-2.116, 0.03571, -0.07753)], [], [(0, 7, 6), (0, 6, 10), (0, 10, 12), (0, 12, 9), (1, 11, 16), (2, 13, 17), (3, 14, 19), (1, 16, 18), (2, 17, 20), (3, 19, 15), (4, 21, 24), (5, 22, 25), (23, 5, 25), (25, 22, 24), (22, 4, 24), (15, 19, 23), (19, 5, 23), (20, 22, 5), (20, 17, 22), (17, 4, 22), (18, 21, 4), (18, 16, 21), (19, 20, 5), (19, 14, 20), (14, 2, 20), (17, 18, 4), (17, 13, 18), (13, 1, 18), (8, 3, 15), (9, 14, 3), (9, 12, 14), (12, 2, 14), (12, 13, 2), (12, 10, 13), (10, 1, 13), (10, 11, 1), (10, 6, 11), (8, 9, 3), (8, 7, 9), (7, 0, 9), (26, 33, 32), (26, 32, 36), (26, 36, 38), (26, 38, 35), (27, 37, 42), (28, 39, 43), (29, 40, 45), (27, 42, 44), (28, 43, 46), (29, 45, 41), (30, 47, 50), (31, 48, 51), (49, 31, 51), (51, 48, 50), (48, 30, 50), (41, 45, 49), (45, 31, 49), (46, 48, 31), (46, 43, 48), (43, 30, 48), (44, 47, 30), (44, 42, 47), (45, 46, 31), (45, 40, 46), (40, 28, 46), (43, 44, 30), (43, 39, 44), (39, 27, 44), (34, 29, 41), (35, 40, 29), (35, 38, 40), (38, 28, 40), (38, 39, 28), (38, 36, 39), (36, 27, 39), (36, 37, 27), (36, 32, 37), (34, 35, 29), (34, 33, 35), (33, 26, 35), (56, 70, 65, 52), (54, 66, 68, 58), (58, 68, 70, 56), (52, 65, 66, 54), (54, 58, 56, 52), (59, 55, 53, 57), (71, 57, 53, 64), (72, 82, 77, 63), (69, 59, 57, 71), (67, 55, 59, 69), (71, 64, 65, 70), (69, 71, 70, 68), (64, 67, 66, 65), (64, 53, 55, 67), (61, 78, 80, 74), (74, 80, 82, 72), (63, 77, 78, 61), (61, 74, 72, 63), (75, 60, 62, 73), (83, 73, 62, 76), (81, 75, 73, 83), (79, 60, 75, 81), (83, 76, 77, 82), (81, 83, 82, 80), (76, 79, 78, 77), (76, 62, 60, 79), (88, 98, 93, 87), (85, 94, 96, 90), (90, 96, 98, 88), (87, 93, 94, 85), (85, 90, 88, 87), (91, 84, 86, 89), (99, 89, 86, 92), (97, 91, 89, 99), (95, 84, 91, 97), (99, 92, 93, 98), (97, 99, 98, 96), (92, 95, 94, 93), (92, 86, 84, 95), (100, 101, 103, 102), (104, 105, 107, 106), (108, 115, 114), (108, 114, 118), (108, 118, 120), (108, 120, 117), (109, 119, 124), (110, 121, 125), (111, 122, 127), (109, 124, 126), (110, 125, 128), (111, 127, 123), (112, 129, 132), (113, 130, 133), (131, 113, 133), (133, 130, 132), (130, 112, 132), (123, 127, 131), (127, 113, 131), (128, 130, 113), (128, 125, 130), (125, 112, 130), (126, 129, 112), (126, 124, 129), (127, 128, 113), (127, 122, 128), (122, 110, 128), (125, 126, 112), (125, 121, 126), (121, 109, 126), (116, 111, 123), (117, 122, 111), (117, 120, 122), (120, 110, 122), (120, 121, 110), (120, 118, 121), (118, 109, 121), (118, 119, 109), (118, 114, 119), (116, 117, 111), (116, 115, 117), (115, 108, 117), (134, 141, 140), (134, 140, 144), (134, 144, 146), (134, 146, 143), (135, 145, 150), (136, 147, 151), (137, 148, 153), (135, 150, 152), (136, 151, 154), (137, 153, 149), (138, 155, 158), (139, 156, 159), (157, 139, 159), (159, 156, 158), (156, 138, 158), (149, 153, 157), (153, 139, 157), (154, 156, 139), (154, 151, 156), (151, 138, 156), (152, 155, 138), (152, 150, 155), (153, 154, 139), (153, 148, 154), (148, 136, 154), (151, 152, 138), (151, 147, 152), (147, 135, 152), (142, 137, 149), (143, 148, 137), (143, 146, 148), (146, 136, 148), (146, 147, 136), (146, 144, 147), (144, 135, 147), (144, 145, 135), (144, 140, 145), (142, 143, 137), (142, 141, 143), (141, 134, 143), (168, 169, 239, 233), (163, 162, 265, 257), (164, 165, 251, 245), (176, 190, 185, 172), (174, 186, 188, 178), (178, 188, 190, 176), (172, 185, 186, 174), (174, 178, 176, 172), (179, 175, 173, 177), (191, 177, 173, 184), (192, 202, 197, 183), (189, 179, 177, 191), (187, 175, 179, 189), (191, 184, 185, 190), (189, 191, 190, 188), (187, 189, 188, 186), (184, 187, 186, 185), (184, 173, 175, 187), (181, 198, 200, 194), (194, 200, 202, 192), (183, 197, 198, 181), (181, 194, 192, 183), (195, 180, 182, 193), (203, 193, 182, 196), (201, 195, 193, 203), (199, 180, 195, 201), (203, 196, 197, 202), (201, 203, 202, 200), (199, 201, 200, 198), (196, 199, 198, 197), (196, 182, 180, 199), (208, 218, 213, 207), (205, 214, 216, 210), (210, 216, 218, 208), (207, 213, 214, 205), (205, 210, 208, 207), (211, 204, 206, 209), (219, 209, 206, 212), (217, 211, 209, 219), (215, 204, 211, 217), (219, 212, 213, 218), (217, 219, 218, 216), (215, 217, 216, 214), (212, 215, 214, 213), (212, 206, 204, 215), (223, 221, 220, 222), (227, 225, 224, 226), (231, 229, 228, 230), (264, 262, 295, 296), (166, 164, 245, 247), (167, 166, 247, 253), (170, 168, 233, 235), (160, 161, 259, 263), (260, 256, 221, 223), (171, 170, 235, 241), (161, 163, 257, 259), (248, 244, 226, 224), (239, 169, 268, 277), (240, 239, 277, 275), (232, 238, 231, 230), (242, 236, 228, 229), (250, 254, 225, 227), (165, 167, 253, 251), (244, 250, 227, 226), (254, 248, 224, 225), (256, 266, 220, 221), (160, 263, 297, 289), (262, 260, 223, 222), (242, 229, 271, 273), (229, 231, 270, 271), (236, 242, 243, 237), (237, 243, 241, 235), (238, 232, 234, 240), (240, 234, 233, 239), (232, 236, 237, 234), (234, 237, 235, 233), (254, 250, 252, 255), (255, 252, 251, 253), (248, 254, 255, 249), (249, 255, 253, 247), (250, 244, 246, 252), (252, 246, 245, 251), (244, 248, 249, 246), (246, 249, 247, 245), (266, 256, 258, 267), (267, 258, 257, 265), (260, 262, 264, 261), (261, 264, 263, 259), (222, 220, 290, 291), (263, 264, 296, 297), (256, 260, 261, 258), (258, 261, 259, 257), (236, 232, 230, 228), (270, 274, 284, 280), (276, 272, 282, 286), (277, 268, 278, 287), (272, 273, 283, 282), (238, 240, 275, 274), (171, 241, 276, 269), (231, 238, 274, 270), (243, 242, 273, 272), (241, 243, 272, 276), (284, 283, 281, 280), (278, 279, 286, 287), (283, 284, 285, 282), (282, 285, 287, 286), (275, 277, 287, 285), (274, 275, 285, 284), (273, 271, 281, 283), (271, 270, 280, 281), (269, 276, 286, 279), (288, 289, 297, 294), (293, 295, 291, 290), (295, 293, 292, 296), (296, 292, 294, 297), (220, 266, 293, 290), (162, 160, 289, 288), (266, 267, 292, 293), (267, 265, 294, 292), (262, 222, 291, 295), (265, 162, 288, 294)])
me_cube_013.polygons.foreach_set('use_smooth', [1, 1, 1, 1, 1, 1, 1, 1, 1, 1, 1, 1, 1, 1, 1, 1, 1, 1, 1, 1, 1, 1, 1, 1, 1, 1, 1, 1, 1, 1, 1, 1, 1, 1, 1, 1, 1, 1, 1, 1, 1, 1, 1, 1, 1, 1, 1, 1, 1, 1, 1, 1, 1, 1, 1, 1, 1, 1, 1, 1, 1, 1, 1, 1, 1, 1, 1, 1, 1, 1, 1, 1, 1, 1, 1, 1, 1, 1, 1, 1, 0, 0, 0, 0, 0, 0, 0, 0, 0, 0, 0, 0, 0, 0, 0, 0, 0, 0, 0, 0, 0, 0, 0, 0, 0, 0, 0, 0, 0, 0, 0, 0, 0, 0, 0, 0, 0, 0, 0, 0, 0, 1, 1, 1, 1, 1, 1, 1, 1, 1, 1, 1, 1, 1, 1, 1, 1, 1, 1, 1, 1, 1, 1, 1, 1, 1, 1, 1, 1, 1, 1, 1, 1, 1, 1, 1, 1, 1, 1, 1, 1, 1, 1, 1, 1, 1, 1, 1, 1, 1, 1, 1, 1, 1, 1, 1, 1, 1, 1, 1, 1, 1, 1, 1, 1, 1, 1, 1, 1, 1, 1, 1, 1, 1, 1, 1, 1, 1, 1, 1, 1, 0, 0, 0, 0, 0, 0, 0, 0, 0, 0, 0, 0, 0, 0, 0, 0, 0, 0, 0, 0, 0, 0, 0, 0, 0, 0, 0, 0, 0, 0, 0, 0, 0, 0, 0, 0, 0, 0, 0, 0, 0, 0, 0, 0, 0, 0, 0, 0, 0, 0, 0, 0, 0, 0, 0, 0, 0, 0, 0, 0, 0, 0, 0, 0, 0, 0, 0, 0, 0, 0, 0, 0, 0, 0, 0, 0, 0, 0, 0, 0, 0, 0, 0, 0, 0, 0, 0, 0, 0, 0, 0, 0, 0, 0, 0, 0, 0, 0, 0, 0, 0, 0, 0, 0, 0, 0, 0, 0, 0, 0, 0, 0, 0, 0, 0, 0, 0, 0, 0, 0, 0])
me_cube_013.use_remesh_preserve_volume = False
me_cube_013.use_remesh_preserve_attributes = False
me_cube_013.use_mirror_vertex_groups = False
me_cube_013.update()
me_cylinder_003 = bpy.data.meshes.new('Cylinder.003')
me_cylinder_003.from_pydata([(0.0, 0.05, -1.0), (0.0, 0.05, 1.0), (-4.371e-09, -0.05, -1.0), (-4.371e-09, -0.05, 1.0), (-0.03536, -0.03536, -1.0), (-0.03536, -0.03536, 1.0), (-0.05, 5.962e-10, -1.0), (-0.05, 5.962e-10, 1.0), (-0.03536, 0.03536, -1.0), (-0.03536, 0.03536, 1.0), (-0.025, -0.09957, -1.284), (-0.025, -0.09957, 1.287), (-1.433, -0.09957, 1.287), (-1.433, -0.09957, -1.284), (-0.02499, 0.1013, -1.284), (-0.025, 0.1013, 1.287), (-1.433, 0.1013, 1.287), (-1.433, 0.1013, -1.284), (-0.025, -0.1115, -1.326), (-0.025, -0.1115, 1.328), (-0.02499, 0.1132, -1.326), (-0.025, 0.1132, 1.328), (0.002116, -0.04927, -0.9925), (0.002116, -0.04927, 0.9951), (0.002116, 0.05101, -0.9925), (0.002116, 0.05101, 0.9951), (0.002116, -0.1115, -1.326), (0.002116, -0.1115, 1.328), (0.002117, 0.1132, -1.326), (0.002116, 0.1132, 1.328)], [], [(2, 3, 5, 4), (4, 5, 7, 6), (6, 7, 9, 8), (8, 9, 1, 0), (0, 2, 4, 6, 8), (3, 1, 9, 7, 5), (10, 11, 12, 13), (14, 15, 21, 20), (11, 15, 16, 12), (12, 16, 17, 13), (14, 10, 13, 17), (20, 21, 29, 28), (15, 11, 19, 21), (10, 14, 20, 18), (11, 10, 18, 19), (18, 20, 28, 26), (21, 19, 27, 29), (19, 18, 26, 27), (22, 23, 27, 26), (24, 22, 26, 28), (23, 25, 29, 27), (25, 24, 28, 29)])
me_cylinder_003.materials.append(mat_material)
me_cylinder_003.use_remesh_preserve_volume = False
me_cylinder_003.use_remesh_preserve_attributes = False
me_cylinder_003.use_mirror_vertex_groups = False
me_cylinder_003.update()
me_cylinder_002 = bpy.data.meshes.new('Cylinder.002')
me_cylinder_002.from_pydata([(0.0, 0.05, -1.0), (0.0, 0.05, 1.0), (-4.371e-09, -0.05, -1.0), (-4.371e-09, -0.05, 1.0), (-0.03536, -0.03536, -1.0), (-0.03536, -0.03536, 1.0), (-0.05, 5.962e-10, -1.0), (-0.05, 5.962e-10, 1.0), (-0.03536, 0.03536, -1.0), (-0.03536, 0.03536, 1.0), (-0.025, -0.09957, -1.284), (-0.025, -0.09957, 1.287), (-1.433, -0.09957, 1.287), (-1.433, -0.09957, -1.284), (-0.02499, 0.1013, -1.284), (-0.025, 0.1013, 1.287), (-1.433, 0.1013, 1.287), (-1.433, 0.1013, -1.284), (-0.025, -0.1115, -1.326), (-0.025, -0.1115, 1.328), (-0.02499, 0.1132, -1.326), (-0.025, 0.1132, 1.328), (0.002116, -0.04927, -0.9925), (0.002116, -0.04927, 0.9951), (0.002116, 0.05101, -0.9925), (0.002116, 0.05101, 0.9951), (0.002116, -0.1115, -1.326), (0.002116, -0.1115, 1.328), (0.002117, 0.1132, -1.326), (0.002116, 0.1132, 1.328)], [], [(2, 3, 5, 4), (4, 5, 7, 6), (6, 7, 9, 8), (8, 9, 1, 0), (0, 2, 4, 6, 8), (3, 1, 9, 7, 5), (10, 11, 12, 13), (14, 15, 21, 20), (11, 15, 16, 12), (12, 16, 17, 13), (14, 10, 13, 17), (20, 21, 29, 28), (15, 11, 19, 21), (10, 14, 20, 18), (11, 10, 18, 19), (18, 20, 28, 26), (21, 19, 27, 29), (19, 18, 26, 27), (22, 23, 27, 26), (24, 22, 26, 28), (23, 25, 29, 27), (25, 24, 28, 29)])
me_cylinder_002.materials.append(mat_material)
me_cylinder_002.use_remesh_preserve_volume = False
me_cylinder_002.use_remesh_preserve_attributes = False
me_cylinder_002.use_mirror_vertex_groups = False
me_cylinder_002.update()
me_cylinder_001 = bpy.data.meshes.new('Cylinder.001')
me_cylinder_001.from_pydata([(0.0, 0.05, -1.0), (0.0, 0.05, 1.0), (-4.371e-09, -0.05, -1.0), (-4.371e-09, -0.05, 1.0), (-0.03536, -0.03536, -1.0), (-0.03536, -0.03536, 1.0), (-0.05, 5.962e-10, -1.0), (-0.05, 5.962e-10, 1.0), (-0.03536, 0.03536, -1.0), (-0.03536, 0.03536, 1.0), (-0.025, -0.09957, -1.284), (-0.025, -0.09957, 1.287), (-1.433, -0.09957, 1.287), (-1.433, -0.09957, -1.284), (-0.02499, 0.1013, -1.284), (-0.025, 0.1013, 1.287), (-1.433, 0.1013, 1.287), (-1.433, 0.1013, -1.284), (-0.025, -0.1115, -1.326), (-0.025, -0.1115, 1.328), (-0.02499, 0.1132, -1.326), (-0.025, 0.1132, 1.328), (0.002116, -0.04927, -0.9925), (0.002116, -0.04927, 0.9951), (0.002116, 0.05101, -0.9925), (0.002116, 0.05101, 0.9951), (0.002116, -0.1115, -1.326), (0.002116, -0.1115, 1.328), (0.002117, 0.1132, -1.326), (0.002116, 0.1132, 1.328)], [], [(2, 3, 5, 4), (4, 5, 7, 6), (6, 7, 9, 8), (8, 9, 1, 0), (0, 2, 4, 6, 8), (3, 1, 9, 7, 5), (10, 11, 12, 13), (14, 15, 21, 20), (11, 15, 16, 12), (12, 16, 17, 13), (14, 10, 13, 17), (20, 21, 29, 28), (15, 11, 19, 21), (10, 14, 20, 18), (11, 10, 18, 19), (18, 20, 28, 26), (21, 19, 27, 29), (19, 18, 26, 27), (22, 23, 27, 26), (24, 22, 26, 28), (23, 25, 29, 27), (25, 24, 28, 29)])
me_cylinder_001.materials.append(mat_material)
me_cylinder_001.use_remesh_preserve_volume = False
me_cylinder_001.use_remesh_preserve_attributes = False
me_cylinder_001.use_mirror_vertex_groups = False
me_cylinder_001.update()
me_cylinder = bpy.data.meshes.new('Cylinder')
me_cylinder.from_pydata([(0.0, 0.05, -1.0), (0.0, 0.05, 1.0), (-4.371e-09, -0.05, -1.0), (-4.371e-09, -0.05, 1.0), (-0.03536, -0.03536, -1.0), (-0.03536, -0.03536, 1.0), (-0.05, 5.962e-10, -1.0), (-0.05, 5.962e-10, 1.0), (-0.03536, 0.03536, -1.0), (-0.03536, 0.03536, 1.0), (-0.025, -0.09957, -1.284), (-0.025, -0.09957, 1.287), (-1.433, -0.09957, 1.287), (-1.433, -0.09957, -1.284), (-0.02499, 0.1013, -1.284), (-0.025, 0.1013, 1.287), (-1.433, 0.1013, 1.287), (-1.433, 0.1013, -1.284), (-0.025, -0.1115, -1.326), (-0.025, -0.1115, 1.328), (-0.02499, 0.1132, -1.326), (-0.025, 0.1132, 1.328), (0.002116, -0.04927, -0.9925), (0.002116, -0.04927, 0.9951), (0.002116, 0.05101, -0.9925), (0.002116, 0.05101, 0.9951), (0.002116, -0.1115, -1.326), (0.002116, -0.1115, 1.328), (0.002117, 0.1132, -1.326), (0.002116, 0.1132, 1.328)], [], [(2, 3, 5, 4), (4, 5, 7, 6), (6, 7, 9, 8), (8, 9, 1, 0), (0, 2, 4, 6, 8), (3, 1, 9, 7, 5), (10, 11, 12, 13), (14, 15, 21, 20), (11, 15, 16, 12), (12, 16, 17, 13), (14, 10, 13, 17), (20, 21, 29, 28), (15, 11, 19, 21), (10, 14, 20, 18), (11, 10, 18, 19), (18, 20, 28, 26), (21, 19, 27, 29), (19, 18, 26, 27), (22, 23, 27, 26), (24, 22, 26, 28), (23, 25, 29, 27), (25, 24, 28, 29)])
me_cylinder.materials.append(mat_material)
me_cylinder.use_remesh_preserve_volume = False
me_cylinder.use_remesh_preserve_attributes = False
me_cylinder.use_mirror_vertex_groups = False
me_cylinder.update()
me_cube_003 = bpy.data.meshes.new('Cube.003')
me_cube_003.from_pydata([(-1.0, -0.7391, -0.9141), (-1.0, -0.7391, 0.9141), (-1.0, 0.7391, -0.9141), (-1.0, 0.7391, 0.9141), (1.0, -1.0, -1.0), (1.0, -1.0, 1.0), (1.0, 1.0, -1.0), (1.0, 1.0, 1.0), (-1.0, 1.0, -1.0), (-1.0, -1.0, -1.0), (-1.0, -1.0, 1.0), (-1.0, 1.0, 1.0), (-0.00716, 0.7391, -0.9141), (-0.00716, -0.7391, -0.9141), (-0.00716, -0.7391, 0.9141), (-0.00716, 0.7391, 0.9141)], [], [(0, 1, 14, 13), (8, 11, 7, 6), (6, 7, 5, 4), (4, 5, 10, 9), (8, 6, 4, 9), (7, 11, 10, 5), (0, 2, 8, 9), (1, 0, 9, 10), (3, 1, 10, 11), (2, 3, 11, 8), (13, 14, 15, 12), (1, 3, 15, 14), (2, 0, 13, 12), (3, 2, 12, 15)])
me_cube_003.materials.append(mat_material)
me_cube_003.use_remesh_preserve_volume = False
me_cube_003.use_remesh_preserve_attributes = False
me_cube_003.use_mirror_vertex_groups = False
me_cube_003.update()
me_cube_004 = bpy.data.meshes.new('Cube.004')
me_cube_004.from_pydata([(-1.0, -0.7391, -0.9141), (-1.0, -0.7391, 0.9141), (-1.0, 0.7391, -0.9141), (-1.0, 0.7391, 0.9141), (1.0, -1.0, -1.0), (1.0, -1.0, 1.0), (1.0, 1.0, -1.0), (1.0, 1.0, 1.0), (-1.0, 1.0, -1.0), (-1.0, -1.0, -1.0), (-1.0, -1.0, 1.0), (-1.0, 1.0, 1.0), (-0.00716, 0.7391, -0.9141), (-0.00716, -0.7391, -0.9141), (-0.00716, -0.7391, 0.9141), (-0.00716, 0.7391, 0.9141)], [], [(0, 1, 14, 13), (8, 11, 7, 6), (6, 7, 5, 4), (4, 5, 10, 9), (8, 6, 4, 9), (7, 11, 10, 5), (0, 2, 8, 9), (1, 0, 9, 10), (3, 1, 10, 11), (2, 3, 11, 8), (13, 14, 15, 12), (1, 3, 15, 14), (2, 0, 13, 12), (3, 2, 12, 15)])
me_cube_004.materials.append(mat_material)
me_cube_004.use_remesh_preserve_volume = False
me_cube_004.use_remesh_preserve_attributes = False
me_cube_004.use_mirror_vertex_groups = False
me_cube_004.update()
me_cube_002 = bpy.data.meshes.new('Cube.002')
me_cube_002.from_pydata([(1.0, 1.0, -0.3268), (1.0, -1.0, -0.3268), (-0.3019, 1.0, -0.3268), (-0.3019, -1.0, -0.3268), (0.2751, 1.0, -0.3268), (0.2751, -1.0, -0.3268), (-0.3019, 1.0, -0.3268), (-0.3019, -1.0, -0.3268), (0.2751, -1.0, -0.3268), (0.2751, 1.0, -0.3268), (-0.3019, 1.0, -0.08481), (-0.3019, -1.0, -0.08481), (0.2751, -1.0, -0.09806), (0.2619, -1.0, -0.08481), (0.2619, 1.0, -0.08481), (0.2751, 1.0, -0.09806), (0.2751, 1.0, -0.3268), (0.2751, -1.0, -0.3268), (1.0, 1.0, -0.3268), (1.0, 1.0, -0.3405), (1.0, 0.9863, -0.3268), (1.0, 1.0, -0.3268), (1.0, 1.0, -0.3336), (1.0, -1.0, -0.3405), (1.0, -1.0, -0.3268), (1.0, -1.0, -0.3268), (1.0, -0.9863, -0.3268), (1.0, -1.0, -0.3336), (1.721, 0.9863, -0.3405), (1.708, 1.0, -0.3405), (1.708, 1.0, -0.3268), (1.708, 0.9863, -0.3268), (1.717, 0.996, -0.3405), (1.716, 0.9964, -0.3304), (1.708, 1.0, -0.3336), (1.708, 0.9932, -0.3268), (1.717, 0.9863, -0.3308), (1.721, -0.9863, -0.3405), (1.708, -0.9863, -0.3268), (1.708, -1.0, -0.3268), (1.708, -1.0, -0.3405), (1.717, -0.9863, -0.3308), (1.716, -0.9964, -0.3304), (1.708, -0.9932, -0.3268), (1.708, -1.0, -0.3336), (1.717, -0.996, -0.3405), (0.9966, 0.9863, -0.3268), (0.9966, 1.0, -0.3268), (0.9966, 0.9932, -0.3268), (0.9966, -1.0, -0.3268), (0.9966, -0.9863, -0.3268), (0.9966, -0.9932, -0.3268), (1.0, 1.0, -0.3661), (1.0, 0.9863, -0.3798), (1.0, 0.996, -0.3758), (1.0, -0.9863, -0.3798), (1.0, -1.0, -0.3661), (1.0, -0.996, -0.3758), (1.721, 0.9863, -0.3661), (1.708, 0.9863, -0.3798), (1.708, 1.0, -0.3661), (1.717, 0.9863, -0.3758), (1.716, 0.9942, -0.374), (1.708, 0.996, -0.3758), (1.717, 0.996, -0.3661), (1.721, -0.9863, -0.3661), (1.708, -1.0, -0.3661), (1.708, -0.9863, -0.3798), (1.717, -0.996, -0.3661), (1.716, -0.9942, -0.374), (1.708, -0.996, -0.3758), (1.717, -0.9863, -0.3758)], [], [(2, 3, 7, 6), (4, 5, 17, 16), (9, 6, 10, 14, 15), (5, 4, 9, 8), (4, 2, 6, 9), (3, 5, 8, 7), (8, 9, 15, 12), (13, 14, 10, 11), (6, 7, 11, 10), (14, 13, 12, 15), (7, 8, 12, 13, 11), (40, 23, 56, 66), (19, 29, 60, 52), (18, 16, 47, 30), (17, 24, 39, 49), (16, 17, 49, 51, 50, 46, 48, 47), (38, 31, 46, 50), (55, 53, 59, 67), (0, 4, 16, 18, 21), (5, 1, 25, 24, 17), (23, 26, 20, 19, 52, 54, 53, 55, 57, 56), (28, 37, 65, 58), (18, 22, 19, 20, 21), (23, 27, 24, 25, 26), (28, 32, 33, 36), (29, 34, 33, 32), (30, 35, 33, 34), (31, 36, 33, 35), (37, 41, 42, 45), (38, 43, 42, 41), (39, 44, 42, 43), (40, 45, 42, 44), (58, 61, 62, 64), (59, 63, 62, 61), (60, 64, 62, 63), (65, 68, 69, 71), (66, 70, 69, 68), (67, 71, 69, 70), (31, 38, 41, 36), (36, 41, 37, 28), (46, 31, 35, 48), (48, 35, 30, 47), (38, 50, 51, 43), (43, 51, 49, 39), (23, 40, 44, 27), (27, 44, 39, 24), (18, 30, 34, 22), (22, 34, 29, 19), (58, 65, 71, 61), (61, 71, 67, 59), (55, 67, 70, 57), (57, 70, 66, 56), (52, 60, 63, 54), (54, 63, 59, 53), (40, 66, 68, 45), (45, 68, 65, 37), (60, 29, 32, 64), (64, 32, 28, 58), (1, 0, 21, 20, 26, 25)])
me_cube_002.materials.append(mat_material)
me_cube_002.use_remesh_preserve_volume = False
me_cube_002.use_remesh_preserve_attributes = False
me_cube_002.use_mirror_vertex_groups = False
me_cube_002.update()
me_cube_001 = bpy.data.meshes.new('Cube.001')
me_cube_001.from_pydata([(-0.3019, 1.0, -0.3268), (-0.3019, -1.0, -0.3268), (-0.3019, 1.0, 0.8001), (-0.3019, -1.0, 0.8001), (-0.3016, -0.8967, -0.3348), (-0.3016, -0.8967, 0.8168), (-0.3016, -0.8652, -0.3348), (-0.3016, -0.8652, 0.8168), (-0.2744, -0.8967, -0.3348), (-0.2744, -0.8967, 0.8168), (-0.3016, -0.349, -0.3348), (-0.3016, -0.349, 0.8168), (-0.3016, -0.3174, -0.3348), (-0.3016, -0.3174, 0.8168), (-0.3019, 0.3333, -0.3268), (-0.3019, -0.3333, -0.3268), (-0.3019, 0.3333, 0.8001), (-0.3019, -0.3333, 0.8001), (-0.3016, 0.3177, -0.3348), (-0.3016, 0.3177, 0.8168), (-0.3016, 0.3492, -0.3348), (-0.3016, 0.3492, 0.8168), (-0.3016, 0.8714, -0.3348), (-0.3016, 0.8714, 0.8168), (-0.3016, 0.903, -0.3348), (-0.3016, 0.903, 0.8168), (-0.2744, 0.903, -0.3348), (-0.2744, 0.903, 0.8168), (-0.2802, -0.8652, -0.3348), (-0.2744, -0.871, -0.3348), (-0.2761, -0.8669, -0.3348), (-0.2744, -0.871, 0.8168), (-0.2802, -0.8652, 0.8168), (-0.2761, -0.8669, 0.8168), (-0.2744, -0.3432, -0.3348), (-0.2802, -0.349, -0.3348), (-0.2761, -0.3473, -0.3348), (-0.2802, -0.349, 0.8168), (-0.2744, -0.3432, 0.8168), (-0.2761, -0.3473, 0.8168), (-0.2802, -0.3174, -0.3348), (-0.2744, -0.3232, -0.3348), (-0.2761, -0.3191, -0.3348), (-0.2744, -0.3232, 0.8168), (-0.2802, -0.3174, 0.8168), (-0.2761, -0.3191, 0.8168), (-0.2744, 0.3235, -0.3348), (-0.2802, 0.3177, -0.3348), (-0.2761, 0.3194, -0.3348), (-0.2802, 0.3177, 0.8168), (-0.2744, 0.3235, 0.8168), (-0.2761, 0.3194, 0.8168), (-0.2802, 0.3492, -0.3348), (-0.2744, 0.3435, -0.3348), (-0.2761, 0.3476, -0.3348), (-0.2744, 0.3435, 0.8168), (-0.2802, 0.3492, 0.8168), (-0.2761, 0.3476, 0.8168), (-0.2744, 0.8772, -0.3348), (-0.2802, 0.8714, -0.3348), (-0.2761, 0.8731, -0.3348), (-0.2802, 0.8714, 0.8168), (-0.2744, 0.8772, 0.8168), (-0.2761, 0.8731, 0.8168)], [], [(15, 17, 3, 1), (4, 5, 7, 6), (29, 31, 9, 8), (6, 28, 30, 29, 8, 4), (8, 9, 5, 4), (31, 33, 32, 7, 5, 9), (41, 43, 38, 34), (10, 11, 13, 12), (53, 55, 50, 46), (35, 37, 11, 10), (12, 40, 42, 41, 34, 36, 35, 10), (43, 45, 44, 13, 11, 37, 39, 38), (12, 13, 44, 40), (0, 2, 16, 14), (14, 16, 17, 15), (18, 19, 21, 20), (26, 27, 62, 58), (47, 49, 19, 18), (20, 52, 54, 53, 46, 48, 47, 18), (55, 57, 56, 21, 19, 49, 51, 50), (20, 21, 56, 52), (22, 23, 25, 24), (24, 25, 27, 26), (59, 61, 23, 22), (24, 26, 58, 60, 59, 22), (27, 25, 23, 61, 63, 62), (31, 29, 30, 33), (33, 30, 28, 32), (43, 41, 42, 45), (45, 42, 40, 44), (37, 35, 36, 39), (39, 36, 34, 38), (55, 53, 54, 57), (57, 54, 52, 56), (49, 47, 48, 51), (51, 48, 46, 50), (61, 59, 60, 63), (63, 60, 58, 62), (6, 7, 32, 28)])
me_cube_001.polygons.foreach_set('material_index', [1, 0, 0, 0, 0, 0, 0, 0, 0, 0, 0, 0, 0, 1, 1, 0, 0, 0, 0, 0, 0, 0, 0, 0, 0, 0, 0, 0, 0, 0, 0, 0, 0, 0, 0, 0, 0, 0, 0])
me_cube_001.materials.append(mat_material)
me_cube_001.materials.append(mat_material_001)
me_cube_001.use_remesh_preserve_volume = False
me_cube_001.use_remesh_preserve_attributes = False
me_cube_001.use_mirror_vertex_groups = False
me_cube_001.update()
me_cube = bpy.data.meshes.new('Cube')
me_cube.from_pydata([(1.0, 1.0, -1.0), (1.0, -1.0, -1.0), (-1.0, -1.0, -1.0), (-1.0, 1.0, -1.0), (1.0, 1.0, 1.0), (1.0, -1.0, 1.0), (-1.0, -1.0, 1.0), (-1.0, 1.0, 1.0), (1.082, 1.082, -1.0), (1.082, -1.082, -1.0), (-1.082, 1.082, -1.0), (-1.082, -1.082, -1.0), (1.074, 1.074, 1.0), (1.074, -1.074, 1.0), (-1.074, 1.074, 1.0), (-1.074, -1.074, 1.0), (1.074, 1.074, 1.092), (1.074, -1.074, 1.092), (-1.074, 1.074, 1.092), (-1.074, -1.074, 1.092), (1.082, 1.082, -1.093), (1.082, -1.082, -1.093), (-1.082, 1.082, -1.093), (-1.082, -1.082, -1.093), (1.0, 1.0, -0.3268), (1.0, -1.0, -0.3268), (1.0, 1.0, 0.8001), (1.0, -1.0, 0.8001), (-0.3019, 1.0, -0.3268), (-0.3019, -1.0, -0.3268), (-0.3019, 1.0, 0.8001), (-0.3019, -1.0, 0.8001), (1.0, 0.9044, -0.3268), (1.0, 0.9044, 0.8001), (-0.3019, 0.9044, -0.3268), (-0.3019, 0.9044, 0.8001), (1.0, -0.9016, -0.3268), (1.0, -0.9016, 0.8001), (-0.3019, -0.9016, -0.3268), (-0.3019, -0.9016, 0.8001), (0.953, 1.0, 1.0), (0.953, -1.0, 1.0), (0.953, 1.0, 0.8001), (0.953, -1.0, 0.8001), (1.0, -1.0, 0.8001), (-0.3019, -1.0, 0.8001), (1.0, -0.9016, 0.8001), (-0.3019, -0.9016, 0.8001), (-0.3019, 1.0, 0.9978), (1.0, 1.0, 0.9978), (-0.3019, 0.9044, 0.9978), (1.0, 0.9044, 0.9978), (1.0, -1.0, 0.9978), (-0.3019, -1.0, 0.9978), (1.0, -0.9016, 0.9978), (-0.3019, -0.9016, 0.9978), (1.0, 1.0, 0.7515), (1.0, -1.0, 0.7515), (-0.3019, 1.0, 0.7515), (-0.3019, -1.0, 0.7515), (0.953, 0.8045, 0.9547), (0.953, -0.8062, 0.9547), (0.953, 0.8045, 0.8453), (0.953, -0.8062, 0.8453), (1.0, 1.0, -1.0), (1.0, -1.0, -1.0), (1.0, 1.0, -0.3268), (1.0, -1.0, -0.3268)], [], [(2, 3, 10, 11), (6, 5, 13, 15), (27, 26, 42, 43), (1, 5, 6, 2), (2, 6, 7, 3), (4, 0, 3, 7), (9, 11, 23, 21), (1, 2, 11, 9), (3, 0, 8, 10), (0, 1, 9, 8), (14, 15, 19, 18), (5, 4, 12, 13), (7, 6, 15, 14), (4, 7, 14, 12), (16, 18, 19, 17), (12, 14, 18, 16), (15, 13, 17, 19), (13, 12, 16, 17), (20, 21, 23, 22), (8, 9, 21, 20), (11, 10, 22, 23), (10, 8, 20, 22), (26, 27, 57, 56), (5, 1, 25, 27), (0, 4, 26, 24), (0, 24, 66, 64), (28, 24, 32, 34), (31, 27, 44, 45), (32, 33, 35, 34), (24, 26, 33, 32), (47, 45, 53, 55), (30, 28, 34, 35), (37, 36, 38, 39), (29, 31, 39, 38), (25, 29, 38, 36), (27, 25, 36, 37), (41, 43, 63, 61), (4, 5, 41, 40), (5, 27, 43, 41), (26, 4, 40, 42), (30, 35, 50, 48), (27, 37, 46, 44), (37, 39, 47, 46), (39, 31, 45, 47), (49, 48, 50, 51), (53, 52, 54, 55), (46, 47, 55, 54), (26, 30, 48, 49), (33, 26, 49, 51), (44, 46, 54, 52), (45, 44, 52, 53), (35, 33, 51, 50), (56, 57, 59, 58), (27, 31, 59, 57), (30, 26, 56, 58), (31, 30, 58, 59), (40, 41, 61, 60), (42, 40, 60, 62), (43, 42, 62, 63), (65, 64, 66, 67), (25, 1, 65, 67), (1, 0, 64, 65), (24, 25, 67, 66)])
me_cube.materials.append(mat_material)
me_cube.use_remesh_preserve_volume = False
me_cube.use_remesh_preserve_attributes = False
me_cube.use_mirror_vertex_groups = False
me_cube.update()
me_cube_017 = bpy.data.meshes.new('Cube.017')
me_cube_017.from_pydata([(1.035, 0.7786, 0.4891), (1.035, -0.7734, 0.4891), (1.035, 0.7786, -0.5098), (1.035, -0.7734, -0.5098), (1.008, 0.7786, -0.4718), (1.008, -0.7734, -0.4718), (0.985, 0.7786, -0.3635), (0.985, -0.7734, -0.3635), (0.9696, 0.7786, -0.2015), (0.9696, -0.7734, -0.2015), (0.9642, 0.7786, -0.01035), (0.9642, -0.7734, -0.01035), (0.9696, 0.7786, 0.1808), (0.9696, -0.7734, 0.1808), (0.985, 0.7786, 0.3428), (0.985, -0.7734, 0.3428), (1.008, 0.7786, 0.4511), (1.008, -0.7734, 0.4511)], [], [(2, 3, 5, 4), (4, 5, 7, 6), (6, 7, 9, 8), (8, 9, 11, 10), (10, 11, 13, 12), (12, 13, 15, 14), (14, 15, 17, 16), (16, 17, 1, 0), (0, 2, 4, 6, 8, 10, 12, 14, 16), (3, 1, 17, 15, 13, 11, 9, 7, 5)])
me_cube_017.materials.append(mat_material)
me_cube_017.use_remesh_preserve_volume = False
me_cube_017.use_remesh_preserve_attributes = False
me_cube_017.use_mirror_vertex_groups = False
me_cube_017.update()
me_cube_010 = bpy.data.meshes.new('Cube.010')
me_cube_010.from_pydata([(-0.4442, -0.5943, 0.08085), (-0.4529, -0.5365, 0.215), (0.08897, -0.5894, 0.2984), (-0.4344, -0.6459, 0.2478), (-0.4485, -0.5523, 0.4648), (-0.437, -0.6199, 0.4851), (-0.8782, -0.5751, 0.06129), (-0.8715, -0.6148, 0.07321), (-0.8658, -0.6451, 0.1713), (-0.3629, -0.6254, 0.1407), (-0.3738, -0.5611, 0.1214), (-0.8834, -0.5411, 0.1401), (-0.05531, -0.5921, 0.1705), (-0.06044, -0.5582, 0.2493), (-0.04955, -0.6224, 0.2686), (-0.8632, -0.6544, 0.3182), (-0.8849, -0.5258, 0.2796), (-0.05785, -0.5674, 0.3961), (-0.3763, -0.5364, 0.3471), (-0.3587, -0.6404, 0.3783), (-0.05112, -0.6072, 0.4081), (-0.8824, -0.5351, 0.4264), (-0.367, -0.5854, 0.5058), (-0.8647, -0.6391, 0.4577), (-0.8766, -0.5654, 0.5246), (-0.8699, -0.6051, 0.5365), (-0.4442, -0.5943, 1.953), (-0.4529, -0.5365, 2.087), (0.08897, -0.5894, 2.171), (-0.4344, -0.6459, 2.12), (-0.4485, -0.5523, 2.337), (-0.437, -0.6199, 2.357), (-0.8782, -0.5751, 1.934), (-0.8715, -0.6148, 1.945), (-0.8658, -0.6451, 2.044), (-0.3629, -0.6254, 2.013), (-0.3738, -0.5611, 1.994), (-0.8834, -0.5411, 2.012), (-0.05531, -0.5921, 2.043), (-0.06044, -0.5582, 2.122), (-0.04955, -0.6224, 2.141), (-0.8632, -0.6544, 2.19), (-0.8849, -0.5258, 2.152), (-0.05785, -0.5674, 2.268), (-0.3763, -0.5364, 2.219), (-0.3587, -0.6404, 2.251), (-0.05112, -0.6072, 2.28), (-0.8824, -0.5351, 2.299), (-0.367, -0.5854, 2.378), (-0.8647, -0.6391, 2.33), (-0.8766, -0.5654, 2.397), (-0.8699, -0.6051, 2.409), (-1.815, -0.7252, -0.1223), (-1.815, -0.7252, 0.7975), (-1.815, -0.08314, -0.1223), (-1.815, -0.08314, 0.7975), (-0.8952, -0.7252, -0.1223), (-0.8952, -0.7252, 0.7975), (-0.8952, -0.08314, -0.1223), (-0.8952, -0.08314, 0.7975), (-1.815, -0.08314, 1.719), (-1.815, -0.08314, 0.7996), (-1.815, -0.7252, 1.719), (-1.815, -0.7252, 0.7996), (-1.815, -0.7252, 0.6356), (-1.815, -0.7252, 0.03962), (-1.815, -0.08314, 0.03962), (-1.815, -0.08314, 0.6356), (-0.8952, -0.08314, 0.03962), (-0.8952, -0.08314, 0.6356), (-0.8952, -0.7252, 0.03962), (-0.8952, -0.7252, 0.6356), (-0.8952, -0.7252, 0.7996), (-0.8952, -0.7252, 1.719), (-0.8952, -0.08314, 0.7996), (-0.8952, -0.08314, 1.719), (-1.815, -0.7252, 1.557), (-1.815, -0.7252, 0.9615), (-1.815, -0.08314, 0.9615), (-1.815, -0.08314, 1.557), (-0.8952, -0.08314, 0.9615), (-0.8952, -0.08314, 1.557), (-0.8952, -0.7252, 0.9615), (-0.8952, -0.7252, 1.557), (-1.815, -0.08314, 2.642), (-1.815, -0.08314, 1.722), (-1.815, -0.7252, 2.642), (-1.815, -0.7252, 1.722), (-0.8952, -0.7252, 1.722), (-0.8952, -0.7252, 2.642), (-0.8952, -0.08314, 1.722), (-0.8952, -0.08314, 2.642), (-1.815, -0.7252, 2.48), (-1.815, -0.7252, 1.884), (-1.815, -0.08314, 1.884), (-1.815, -0.08314, 2.48), (-0.8952, -0.08314, 1.884), (-0.8952, -0.08314, 2.48), (-0.8952, -0.7252, 1.884), (-0.8952, -0.7252, 2.48), (-1.815, -0.08314, 2.48), (-0.8952, -0.08314, 2.48), (-1.815, -0.08314, 2.588), (-0.8952, -0.08314, 2.588), (-1.583, -0.1153, 2.482), (-0.7967, -0.1473, 2.483), (-1.583, -0.1153, 2.482), (-0.7967, -0.1473, 2.483), (10.19, 0.1201, 1.946), (10.98, 0.1432, 2.079), (10.46, 0.08969, 2.165), (9.479, 0.1003, 2.113), (10.76, 0.1377, 2.329), (9.836, 0.1111, 2.35), (10.29, 0.1542, 1.925), (9.741, 0.1387, 1.937), (9.325, 0.127, 2.036), (9.79, 0.1034, 2.006), (10.67, 0.1286, 1.986), (10.75, 0.1678, 2.003), (10.37, 0.09715, 2.037), (10.83, 0.1107, 2.115), (9.95, 0.0855, 2.135), (9.198, 0.1238, 2.183), (10.96, 0.1742, 2.142), (10.7, 0.1075, 2.262), (11.01, 0.1389, 2.211), (9.583, 0.09811, 2.244), (10.16, 0.09189, 2.274), (10.84, 0.171, 2.289), (10.34, 0.1201, 2.371), (9.407, 0.1302, 2.322), (10.42, 0.1593, 2.388), (9.874, 0.1437, 2.4), (10.19, 0.1141, 0.06644), (10.99, 0.1372, 0.1997), (10.47, 0.08374, 0.2855), (9.486, 0.09433, 0.2341), (10.77, 0.1317, 0.4497), (9.843, 0.1052, 0.471), (10.29, 0.1483, 0.04535), (9.748, 0.1327, 0.05786), (9.332, 0.1211, 0.1564), (9.797, 0.09742, 0.127), (10.68, 0.1226, 0.1067), (10.76, 0.1619, 0.1237), (10.37, 0.0912, 0.1571), (10.84, 0.1048, 0.2355), (9.956, 0.07956, 0.2557), (9.204, 0.1178, 0.3034), (10.97, 0.1683, 0.2629), (10.71, 0.1015, 0.3825), (11.02, 0.133, 0.332), (9.59, 0.09217, 0.3648), (10.17, 0.08594, 0.395), (10.84, 0.165, 0.4099), (10.35, 0.1141, 0.4915), (9.414, 0.1242, 0.4426), (10.43, 0.1534, 0.5085), (9.88, 0.1378, 0.521), (-1.689, -0.1163, 0.03301), (-1.691, -0.1144, 0.629), (-1.337, -0.1732, 0.03567), (-1.339, -0.1713, 0.6316), (-1.692, -0.1134, 0.9548), (-1.694, -0.1115, 1.551), (-1.34, -0.1703, 0.9574), (-1.342, -0.1684, 1.553), (-1.695, -0.1105, 1.878), (-1.697, -0.1086, 2.473), (-1.343, -0.1674, 1.88), (-1.345, -0.1655, 2.476), (2.525, 7.75e-05, -0.1333), (2.522, 0.002988, 0.7865), (11.38, 0.2458, -0.1424), (11.38, 0.2487, 0.7773), (2.877, -0.05683, -0.1306), (2.874, -0.05392, 0.7892), (11.73, 0.1889, -0.1398), (11.73, 0.1918, 0.78), (11.38, 0.2516, 1.699), (11.38, 0.2487, 0.7793), (2.519, 0.005905, 1.708), (2.522, 0.002994, 0.7885), (2.522, 0.002476, 0.6246), (2.524, 0.0005897, 0.02864), (11.38, 0.2463, 0.01947), (11.38, 0.2482, 0.6154), (11.73, 0.1894, 0.02214), (11.73, 0.1913, 0.6181), (2.876, -0.05631, 0.03131), (2.874, -0.05443, 0.6273), (2.874, -0.05391, 0.7912), (2.871, -0.051, 1.711), (11.73, 0.1918, 0.782), (11.73, 0.1947, 1.702), (2.519, 0.005393, 1.546), (2.521, 0.003507, 0.9504), (11.38, 0.2492, 0.9413), (11.38, 0.2511, 1.537), (11.73, 0.1923, 0.9439), (11.73, 0.1942, 1.54), (2.873, -0.0534, 0.9531), (2.871, -0.05151, 1.549), (11.37, 0.2546, 2.622), (11.38, 0.2516, 1.702), (2.515, 0.008825, 2.631), (2.519, 0.005914, 1.711), (2.871, -0.05099, 1.714), (2.867, -0.04808, 2.634), (11.73, 0.1947, 1.705), (11.72, 0.1977, 2.624), (2.516, 0.008313, 2.469), (2.518, 0.006427, 1.873), (11.38, 0.2522, 1.864), (11.37, 0.254, 2.46), (11.73, 0.1953, 1.867), (11.73, 0.1971, 2.463), (2.87, -0.05048, 1.876), (2.868, -0.04859, 2.472), (2.88, -0.05623, 0.0313), (2.877, -0.05434, 0.6272), (2.527, 0.0006758, 0.02864), (2.525, 0.002562, 0.6246), (2.876, -0.05331, 0.9531), (2.874, -0.05142, 1.549), (2.524, 0.003593, 0.9504), (2.522, 0.005479, 1.546), (2.873, -0.05039, 1.876), (2.871, -0.0485, 2.472), (2.521, 0.006513, 1.873), (2.519, 0.008399, 2.469), (0.7532, 0.02688, 1.872), (-0.6603, -0.01234, 1.873), (-0.03012, 0.01965, 1.872), (0.4648, -0.1882, 1.882), (1.831, -0.1503, 1.88), (1.218, -0.1812, 1.881), (0.791, 0.0283, 2.468), (-0.6857, -0.01267, 2.469), (-0.02735, 0.02075, 2.468), (0.431, -0.1872, 2.477), (1.813, -0.1488, 2.476), (1.202, -0.1796, 2.477), (0.7564, 0.02396, 0.9491), (-0.6571, -0.01526, 0.9506), (-0.0269, 0.01673, 0.9492), (0.468, -0.1911, 0.9588), (1.834, -0.1532, 0.9574), (1.221, -0.1841, 0.9586), (0.7943, 0.02538, 1.545), (-0.6825, -0.01559, 1.547), (-0.02413, 0.01783, 1.545), (0.4342, -0.1901, 1.555), (1.816, -0.1517, 1.553), (1.205, -0.1826, 1.555), (1.843, -0.1525, 0.6315), (0.4292, -0.1917, 0.6329), (1.212, -0.1844, 0.6328), (-0.6325, -0.01407, 0.6246), (0.7333, 0.02383, 0.6232), (-0.02602, 0.01661, 0.6234), (0.7201, 0.02149, 0.02729), (-0.6621, -0.01684, 0.02872), (-0.03768, 0.01433, 0.02744), (0.3913, -0.1931, 0.03696), (1.868, -0.1521, 0.03543), (1.21, -0.1855, 0.0368), (-1.697, -0.1086, 2.473), (-1.345, -0.1655, 2.476), (2.519, 0.008399, 2.469), (2.871, -0.0485, 2.472), (1.202, -0.1796, 2.477), (1.813, -0.1488, 2.476), (0.791, 0.0283, 2.468), (-0.02735, 0.02075, 2.468), (0.431, -0.1872, 2.477), (-0.6857, -0.01267, 2.469), (-1.698, -0.1082, 2.581), (-1.346, -0.1651, 2.583), (2.519, 0.008738, 2.576), (2.871, -0.04817, 2.579), (1.201, -0.1793, 2.585), (1.813, -0.1485, 2.583), (0.7907, 0.02864, 2.575), (-0.02772, 0.02109, 2.575), (0.4306, -0.1868, 2.585), (-0.6861, -0.01233, 2.577), (-1.336, -0.1735, -0.06785), (-1.688, -0.1166, -0.07051), (2.88, -0.05656, -0.07222), (2.528, 0.000348, -0.07488), (1.21, -0.1859, -0.06672), (1.868, -0.1525, -0.06809), (0.3917, -0.1934, -0.06656), (0.7205, 0.02117, -0.07623), (-0.03731, 0.01401, -0.07607), (-0.6618, -0.01716, -0.0748)], [], [(0, 7, 6), (0, 6, 10), (0, 10, 12), (0, 12, 9), (1, 11, 16), (2, 13, 17), (3, 14, 19), (1, 16, 18), (2, 17, 20), (3, 19, 15), (4, 21, 24), (5, 22, 25), (23, 5, 25), (25, 22, 24), (22, 4, 24), (15, 19, 23), (19, 5, 23), (20, 22, 5), (20, 17, 22), (17, 4, 22), (18, 21, 4), (18, 16, 21), (19, 20, 5), (19, 14, 20), (14, 2, 20), (17, 18, 4), (17, 13, 18), (13, 1, 18), (8, 3, 15), (9, 14, 3), (9, 12, 14), (12, 2, 14), (12, 13, 2), (12, 10, 13), (10, 1, 13), (10, 11, 1), (10, 6, 11), (8, 9, 3), (8, 7, 9), (7, 0, 9), (26, 33, 32), (26, 32, 36), (26, 36, 38), (26, 38, 35), (27, 37, 42), (28, 39, 43), (29, 40, 45), (27, 42, 44), (28, 43, 46), (29, 45, 41), (30, 47, 50), (31, 48, 51), (49, 31, 51), (51, 48, 50), (48, 30, 50), (41, 45, 49), (45, 31, 49), (46, 48, 31), (46, 43, 48), (43, 30, 48), (44, 47, 30), (44, 42, 47), (45, 46, 31), (45, 40, 46), (40, 28, 46), (43, 44, 30), (43, 39, 44), (39, 27, 44), (34, 29, 41), (35, 40, 29), (35, 38, 40), (38, 28, 40), (38, 39, 28), (38, 36, 39), (36, 27, 39), (36, 37, 27), (36, 32, 37), (34, 35, 29), (34, 33, 35), (33, 26, 35), (56, 70, 65, 52), (54, 66, 68, 58), (58, 68, 70, 56), (52, 65, 66, 54), (54, 58, 56, 52), (59, 55, 53, 57), (71, 57, 53, 64), (72, 82, 77, 63), (69, 59, 57, 71), (67, 55, 59, 69), (71, 64, 65, 70), (69, 71, 70, 68), (64, 67, 66, 65), (64, 53, 55, 67), (61, 78, 80, 74), (74, 80, 82, 72), (63, 77, 78, 61), (61, 74, 72, 63), (75, 60, 62, 73), (83, 73, 62, 76), (81, 75, 73, 83), (79, 60, 75, 81), (83, 76, 77, 82), (81, 83, 82, 80), (76, 79, 78, 77), (76, 62, 60, 79), (88, 98, 93, 87), (85, 94, 96, 90), (90, 96, 98, 88), (87, 93, 94, 85), (85, 90, 88, 87), (91, 84, 86, 89), (99, 89, 86, 92), (97, 91, 89, 99), (95, 84, 91, 97), (99, 92, 93, 98), (97, 99, 98, 96), (92, 95, 94, 93), (92, 86, 84, 95), (100, 101, 103, 102), (104, 105, 107, 106), (108, 115, 114), (108, 114, 118), (108, 118, 120), (108, 120, 117), (109, 119, 124), (110, 121, 125), (111, 122, 127), (109, 124, 126), (110, 125, 128), (111, 127, 123), (112, 129, 132), (113, 130, 133), (131, 113, 133), (133, 130, 132), (130, 112, 132), (123, 127, 131), (127, 113, 131), (128, 130, 113), (128, 125, 130), (125, 112, 130), (126, 129, 112), (126, 124, 129), (127, 128, 113), (127, 122, 128), (122, 110, 128), (125, 126, 112), (125, 121, 126), (121, 109, 126), (116, 111, 123), (117, 122, 111), (117, 120, 122), (120, 110, 122), (120, 121, 110), (120, 118, 121), (118, 109, 121), (118, 119, 109), (118, 114, 119), (116, 117, 111), (116, 115, 117), (115, 108, 117), (134, 141, 140), (134, 140, 144), (134, 144, 146), (134, 146, 143), (135, 145, 150), (136, 147, 151), (137, 148, 153), (135, 150, 152), (136, 151, 154), (137, 153, 149), (138, 155, 158), (139, 156, 159), (157, 139, 159), (159, 156, 158), (156, 138, 158), (149, 153, 157), (153, 139, 157), (154, 156, 139), (154, 151, 156), (151, 138, 156), (152, 155, 138), (152, 150, 155), (153, 154, 139), (153, 148, 154), (148, 136, 154), (151, 152, 138), (151, 147, 152), (147, 135, 152), (142, 137, 149), (143, 148, 137), (143, 146, 148), (146, 136, 148), (146, 147, 136), (146, 144, 147), (144, 135, 147), (144, 145, 135), (144, 140, 145), (142, 143, 137), (142, 141, 143), (141, 134, 143), (168, 169, 239, 233), (163, 162, 265, 257), (164, 165, 251, 245), (176, 190, 185, 172), (174, 186, 188, 178), (178, 188, 190, 176), (172, 185, 186, 174), (174, 178, 176, 172), (179, 175, 173, 177), (191, 177, 173, 184), (192, 202, 197, 183), (189, 179, 177, 191), (187, 175, 179, 189), (191, 184, 185, 190), (189, 191, 190, 188), (187, 189, 188, 186), (184, 187, 186, 185), (184, 173, 175, 187), (181, 198, 200, 194), (194, 200, 202, 192), (183, 197, 198, 181), (181, 194, 192, 183), (195, 180, 182, 193), (203, 193, 182, 196), (201, 195, 193, 203), (199, 180, 195, 201), (203, 196, 197, 202), (201, 203, 202, 200), (199, 201, 200, 198), (196, 199, 198, 197), (196, 182, 180, 199), (208, 218, 213, 207), (205, 214, 216, 210), (210, 216, 218, 208), (207, 213, 214, 205), (205, 210, 208, 207), (211, 204, 206, 209), (219, 209, 206, 212), (217, 211, 209, 219), (215, 204, 211, 217), (219, 212, 213, 218), (217, 219, 218, 216), (215, 217, 216, 214), (212, 215, 214, 213), (212, 206, 204, 215), (223, 221, 220, 222), (227, 225, 224, 226), (231, 229, 228, 230), (264, 262, 295, 296), (166, 164, 245, 247), (167, 166, 247, 253), (170, 168, 233, 235), (160, 161, 259, 263), (260, 256, 221, 223), (171, 170, 235, 241), (161, 163, 257, 259), (248, 244, 226, 224), (239, 169, 268, 277), (240, 239, 277, 275), (232, 238, 231, 230), (242, 236, 228, 229), (250, 254, 225, 227), (165, 167, 253, 251), (244, 250, 227, 226), (254, 248, 224, 225), (256, 266, 220, 221), (160, 263, 297, 289), (262, 260, 223, 222), (242, 229, 271, 273), (229, 231, 270, 271), (236, 242, 243, 237), (237, 243, 241, 235), (238, 232, 234, 240), (240, 234, 233, 239), (232, 236, 237, 234), (234, 237, 235, 233), (254, 250, 252, 255), (255, 252, 251, 253), (248, 254, 255, 249), (249, 255, 253, 247), (250, 244, 246, 252), (252, 246, 245, 251), (244, 248, 249, 246), (246, 249, 247, 245), (266, 256, 258, 267), (267, 258, 257, 265), (260, 262, 264, 261), (261, 264, 263, 259), (222, 220, 290, 291), (263, 264, 296, 297), (256, 260, 261, 258), (258, 261, 259, 257), (236, 232, 230, 228), (270, 274, 284, 280), (276, 272, 282, 286), (277, 268, 278, 287), (272, 273, 283, 282), (238, 240, 275, 274), (171, 241, 276, 269), (231, 238, 274, 270), (243, 242, 273, 272), (241, 243, 272, 276), (284, 283, 281, 280), (278, 279, 286, 287), (283, 284, 285, 282), (282, 285, 287, 286), (275, 277, 287, 285), (274, 275, 285, 284), (273, 271, 281, 283), (271, 270, 280, 281), (269, 276, 286, 279), (288, 289, 297, 294), (293, 295, 291, 290), (295, 293, 292, 296), (296, 292, 294, 297), (220, 266, 293, 290), (162, 160, 289, 288), (266, 267, 292, 293), (267, 265, 294, 292), (262, 222, 291, 295), (265, 162, 288, 294)])
me_cube_010.polygons.foreach_set('use_smooth', [1, 1, 1, 1, 1, 1, 1, 1, 1, 1, 1, 1, 1, 1, 1, 1, 1, 1, 1, 1, 1, 1, 1, 1, 1, 1, 1, 1, 1, 1, 1, 1, 1, 1, 1, 1, 1, 1, 1, 1, 1, 1, 1, 1, 1, 1, 1, 1, 1, 1, 1, 1, 1, 1, 1, 1, 1, 1, 1, 1, 1, 1, 1, 1, 1, 1, 1, 1, 1, 1, 1, 1, 1, 1, 1, 1, 1, 1, 1, 1, 0, 0, 0, 0, 0, 0, 0, 0, 0, 0, 0, 0, 0, 0, 0, 0, 0, 0, 0, 0, 0, 0, 0, 0, 0, 0, 0, 0, 0, 0, 0, 0, 0, 0, 0, 0, 0, 0, 0, 0, 0, 1, 1, 1, 1, 1, 1, 1, 1, 1, 1, 1, 1, 1, 1, 1, 1, 1, 1, 1, 1, 1, 1, 1, 1, 1, 1, 1, 1, 1, 1, 1, 1, 1, 1, 1, 1, 1, 1, 1, 1, 1, 1, 1, 1, 1, 1, 1, 1, 1, 1, 1, 1, 1, 1, 1, 1, 1, 1, 1, 1, 1, 1, 1, 1, 1, 1, 1, 1, 1, 1, 1, 1, 1, 1, 1, 1, 1, 1, 1, 1, 0, 0, 0, 0, 0, 0, 0, 0, 0, 0, 0, 0, 0, 0, 0, 0, 0, 0, 0, 0, 0, 0, 0, 0, 0, 0, 0, 0, 0, 0, 0, 0, 0, 0, 0, 0, 0, 0, 0, 0, 0, 0, 0, 0, 0, 0, 0, 0, 0, 0, 0, 0, 0, 0, 0, 0, 0, 0, 0, 0, 0, 0, 0, 0, 0, 0, 0, 0, 0, 0, 0, 0, 0, 0, 0, 0, 0, 0, 0, 0, 0, 0, 0, 0, 0, 0, 0, 0, 0, 0, 0, 0, 0, 0, 0, 0, 0, 0, 0, 0, 0, 0, 0, 0, 0, 0, 0, 0, 0, 0, 0, 0, 0, 0, 0, 0, 0, 0, 0, 0, 0])
me_cube_010.use_remesh_preserve_volume = False
me_cube_010.use_remesh_preserve_attributes = False
me_cube_010.use_mirror_vertex_groups = False
me_cube_010.update()

# ---- objects
ob_dobradica2 = bpy.data.objects.new('dobradica2', me_cube_015)
ob_dobradica4 = bpy.data.objects.new('dobradica4', me_cube_014)
ob_dobradica1 = bpy.data.objects.new('dobradica1', me_cube_013)
ob_gaveta2 = bpy.data.objects.new('gaveta2', me_cylinder_003)
ob_gaveta1 = bpy.data.objects.new('gaveta1', me_cylinder_002)
ob_gaveta3 = bpy.data.objects.new('gaveta3', me_cylinder_001)
ob_gaveta4 = bpy.data.objects.new('gaveta4', me_cylinder)
ob_porta4 = bpy.data.objects.new('porta4', me_cube_003)
ob_porta2 = bpy.data.objects.new('porta2', me_cube_004)
ob_estrutura_2 = bpy.data.objects.new('estrutura.2', me_cube_002)
ob_vidro = bpy.data.objects.new('vidro', me_cube_001)
ob_estrutura = bpy.data.objects.new('estrutura', me_cube)
ob_cilindro = bpy.data.objects.new('cilindro', me_cube_017)
ob_dobradica3 = bpy.data.objects.new('dobradica3', me_cube_010)

# ---- transforms, parenting, visibility, modifiers, constraints
ob_dobradica2.location = (1.283, 1.413, 1.055)
ob_dobradica2.rotation_euler = (3.154, -0.0, 7.453)
ob_dobradica2.scale = (0.005723, 0.08545, 0.02256)
ob_dobradica2.lineart.crease_threshold = 0.0
ob_dobradica4.location = (1.015, 0.9944, 0.9969)
ob_dobradica4.rotation_euler = (3.154, -3.142, 5.888)
ob_dobradica4.scale = (0.005723, 0.08545, 0.02256)
ob_dobradica4.lineart.crease_threshold = 0.0
ob_dobradica1.location = (1.283, 1.413, 2.012)
ob_dobradica1.rotation_euler = (3.154, -0.0, 7.453)
ob_dobradica1.scale = (0.005723, 0.08545, 0.02256)
ob_dobradica1.lineart.crease_threshold = 0.0
ob_gaveta2.location = (1.052, 0.5013, 0.55)
ob_gaveta2.rotation_euler = (1.571, -0.0, 0.0)
ob_gaveta2.scale = (0.9442, 0.9442, 0.3481)
ob_gaveta2.lineart.crease_threshold = 0.0
ob_gaveta1.location = (1.052, -0.5031, 0.55)
ob_gaveta1.rotation_euler = (1.571, -0.0, 0.0)
ob_gaveta1.scale = (0.9442, 0.9442, 0.3481)
ob_gaveta1.lineart.crease_threshold = 0.0
ob_gaveta3.location = (1.052, -0.5031, 0.2666)
ob_gaveta3.rotation_euler = (1.571, -0.0, 0.0)
ob_gaveta3.scale = (0.9442, 0.9442, 0.3481)
ob_gaveta3.lineart.crease_threshold = 0.0
ob_gaveta4.location = (1.052, 0.5013, 0.2666)
ob_gaveta4.rotation_euler = (1.571, -0.0, 0.0)
ob_gaveta4.scale = (0.9442, 0.9442, 0.3481)
ob_gaveta4.lineart.crease_threshold = 0.0
ob_porta4.location = (1.152, 1.201, 1.516)
ob_porta4.rotation_euler = (0.0, -0.0, 5.879)
ob_porta4.scale = (0.03464, 0.2366, 0.6173)
ob_porta4.lineart.crease_threshold = 0.0
ob_porta2.location = (1.381, 1.187, 1.516)
ob_porta2.rotation_euler = (0.0, -0.0, 3.37)
ob_porta2.scale = (0.03464, 0.2366, 0.6173)
ob_porta2.lineart.crease_threshold = 0.0
ob_estrutura_2.location = (0.0, 0.0, 1.252)
ob_estrutura_2.scale = (1.0, 1.0, 1.138)
ob_estrutura_2.lock_rotations_4d = False
ob_estrutura_2.empty_display_type = 'ARROWS'
ob_estrutura_2.lineart.crease_threshold = 0.0
ob_vidro.location = (0.0, 0.0, 1.252)
ob_vidro.scale = (1.0, 1.0, 1.138)
ob_vidro.lock_rotations_4d = False
ob_vidro.empty_display_type = 'ARROWS'
ob_vidro.lineart.crease_threshold = 0.0
ob_estrutura.location = (0.0, 0.0, 1.252)
ob_estrutura.scale = (1.0, 1.0, 1.138)
ob_estrutura.lock_rotations_4d = False
ob_estrutura.empty_display_type = 'ARROWS'
ob_estrutura.lineart.crease_threshold = 0.0
ob_cilindro.location = (0.2262, -0.000822, 2.277)
ob_cilindro.scale = (0.704, 1.035, 0.1267)
ob_cilindro.lock_rotations_4d = False
ob_cilindro.empty_display_type = 'ARROWS'
ob_cilindro.lineart.crease_threshold = 0.0
ob_dobradica3.location = (1.015, 0.9944, 1.96)
ob_dobradica3.rotation_euler = (3.154, -3.142, 5.888)
ob_dobradica3.scale = (0.005723, 0.08545, 0.02256)
ob_dobradica3.lineart.crease_threshold = 0.0

# ---- collection membership
col_collection_1.objects.link(ob_dobradica2)
col_collection_1.objects.link(ob_dobradica4)
col_collection_1.objects.link(ob_dobradica1)
col_collection_1.objects.link(ob_gaveta2)
col_collection_1.objects.link(ob_gaveta1)
col_collection_1.objects.link(ob_gaveta3)
col_collection_1.objects.link(ob_gaveta4)
col_collection_1.objects.link(ob_porta4)
col_collection_1.objects.link(ob_porta2)
col_collection_1.objects.link(ob_estrutura_2)
col_collection_1.objects.link(ob_vidro)
col_collection_1.objects.link(ob_estrutura)
col_collection_1.objects.link(ob_cilindro)
col_collection_1.objects.link(ob_dobradica3)

# ---- scene / render settings (as saved in the file)
scene.frame_start = 1; scene.frame_end = 250; scene.frame_set(1)
scene.render.engine = 'BLENDER_EEVEE_NEXT'
scene.render.resolution_percentage = 50
scene.render.dither_intensity = 0.0
scene.cycles.use_denoising = False
scene.cycles.samples = 128
scene.cycles.sampling_pattern = 'TABULATED_SOBOL'
scene.cycles.light_sampling_threshold = 0.0
scene.cycles.use_adaptive_sampling = False
scene.cycles.use_light_tree = False
scene.cycles.blur_glossy = 0.0
scene.cycles.sample_clamp_indirect = 0.0
scene.view_settings.view_transform = 'Standard'
bpy.context.view_layer.update()

# ---- added for rendering (the .blend has no active camera and no usable light): camera, sun
cam_auto = bpy.data.cameras.new('AutoCamera')
cam_auto.lens = 50.0
cam_auto.sensor_width = 36.0
cam_auto.clip_end = 1000.0
ob_auto_camera = bpy.data.objects.new('AutoCamera', cam_auto)
scene.collection.objects.link(ob_auto_camera)
ob_auto_camera.location = (4.51582, -4.83882, 4.60882)
ob_auto_camera.rotation_euler = (1.09748, -7.21219e-08, 0.694738)
scene.camera = ob_auto_camera
light_auto_sun = bpy.data.lights.new('AutoSun', 'SUN')
light_auto_sun.energy = 3.0
light_auto_sun.angle = 0.0523599
ob_auto_sun = bpy.data.objects.new('AutoSun', light_auto_sun)
scene.collection.objects.link(ob_auto_sun)
ob_auto_sun.rotation_euler = (0.872665, 0.174533, 0.523599)
bpy.context.view_layer.update()
